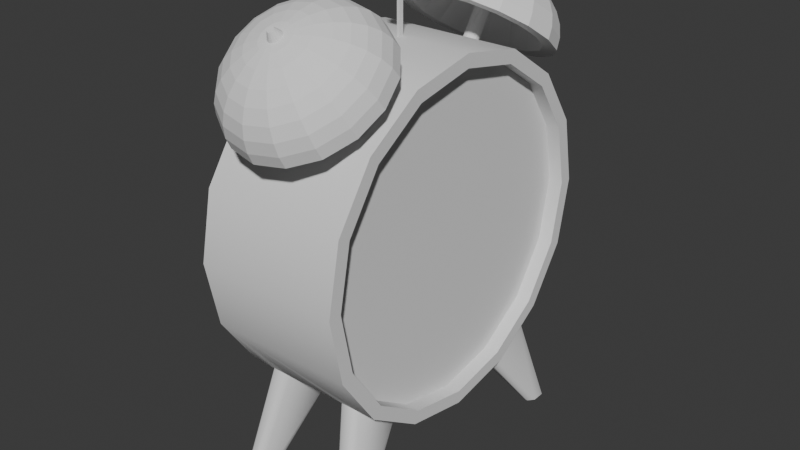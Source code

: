 # Source: alarmclock.blend  (saved by Blender 5.1.30; exported with 4.5.12 LTS)
import bpy
from mathutils import Matrix  # noqa: F401  (used for matrix-valued properties, if any)

bpy.ops.wm.read_factory_settings(use_empty=True)
scene = bpy.context.scene
scene.name = 'Scene'

# ---- collections
col_collection = bpy.data.collections.new('Collection'); scene.collection.children.link(col_collection)

# ---- world
world_world = bpy.data.worlds.new('World'); scene.world = world_world
world_world.use_nodes = True; world_world.node_tree.nodes.clear()
_N = world_world.node_tree.nodes; _L = world_world.node_tree.links
n0 = _N.new('ShaderNodeOutputWorld'); n0.name = 'World Output'; n0.location = (200, 100)
n1 = _N.new('ShaderNodeBackground'); n1.name = 'Background'; n1.location = (-200, 100)
n1.inputs[0].default_value = (0.05088, 0.05088, 0.05088, 1.0)
_L.new(n1.outputs[0], n0.inputs[0])
n0.is_active_output = True
world_world.color = (0.05088, 0.05088, 0.05088)
world_world.sun_shadow_jitter_overblur = 0.0

# ---- meshes
me_cylinder = bpy.data.meshes.new('Cylinder')
me_cylinder.from_pydata([(-0.04964, 0.1178, -3.748e-09), (0.04964, 0.1088, 3.748e-09), (-0.04964, 0.1089, -0.04509), (0.04964, 0.1005, -0.04164), (-0.04964, 0.08331, -0.08331), (0.04964, 0.07694, -0.07694), (-0.04964, 0.04509, -0.1089), (0.04964, 0.04164, -0.1005), (-0.04964, 0.0, -0.1178), (0.04964, 0.0, -0.1088), (-0.04964, -0.04509, -0.1089), (0.04964, -0.04164, -0.1005), (-0.04964, -0.08331, -0.08331), (0.04964, -0.07694, -0.07694), (-0.04964, -0.1089, -0.04509), (0.04964, -0.1005, -0.04164), (-0.04964, -0.1178, -3.748e-09), (0.04964, -0.1088, 3.748e-09), (-0.04964, -0.1089, 0.04509), (0.04964, -0.1005, 0.04164), (-0.04964, -0.08331, 0.08331), (0.04964, -0.07694, 0.07694), (-0.04964, -0.04509, 0.1089), (0.04964, -0.04164, 0.1005), (-0.04964, 0.0, 0.1178), (0.04964, 0.0, 0.1088), (-0.04964, 0.04509, 0.1089), (0.04964, 0.04164, 0.1005), (-0.04964, 0.08331, 0.08331), (0.04964, 0.07694, 0.07694), (-0.04964, 0.1089, 0.04509), (0.04964, 0.1005, 0.04164), (0.04964, 0.1089, -0.04509), (0.04964, 0.1178, 3.748e-09), (0.04964, 0.08331, -0.08331), (0.04964, 0.04509, -0.1089), (0.04964, 0.0, -0.1178), (0.04964, -0.04509, -0.1089), (0.04964, -0.08331, -0.08331), (0.04964, -0.1089, -0.04509), (0.04964, -0.1178, 3.748e-09), (0.04964, -0.1089, 0.04509), (0.04964, -0.08331, 0.08331), (0.04964, -0.04509, 0.1089), (0.04964, 0.0, 0.1178), (0.04964, 0.04509, 0.1089), (0.04964, 0.08331, 0.08331), (0.04964, 0.1089, 0.04509), (0.03983, 0.1005, -0.04164), (0.03983, 0.1088, 2.968e-09), (0.03983, 0.07694, -0.07694), (0.03983, 0.04164, -0.1005), (0.03983, -2.519e-10, -0.1088), (0.03983, -0.04164, -0.1005), (0.03983, -0.07694, -0.07694), (0.03983, -0.1005, -0.04164), (0.03983, -0.1088, 2.968e-09), (0.03983, -0.1005, 0.04164), (0.03983, -0.07694, 0.07694), (0.03983, -0.04164, 0.1005), (0.03983, -2.519e-10, 0.1088), (0.03983, 0.04164, 0.1005), (0.03983, 0.07694, 0.07694), (0.03983, 0.1005, 0.04164), (-0.03899, -0.09288, -0.1711), (-0.03542, -0.09726, -0.1711), (-0.04562, -0.09728, -0.1711), (-0.04208, -0.09288, -0.1711), (-0.04209, -0.1101, -0.1711), (-0.04562, -0.1065, -0.1711), (-0.03542, -0.1065, -0.1711), (-0.03897, -0.1101, -0.1711), (0.0405, -0.1101, -0.1711), (0.03694, -0.1065, -0.1711), (0.04713, -0.1065, -0.1711), (0.0436, -0.1101, -0.1711), (0.04359, -0.09288, -0.1711), (0.04713, -0.09728, -0.1711), (0.03694, -0.09725, -0.1711), (0.04051, -0.09288, -0.1711), (0.03584, 0.08027, -0.08535), (0.03231, 0.08331, -0.08331), (0.03935, 0.08331, -0.08331), (0.02472, 0.08331, -0.08331), (0.02116, 0.08027, -0.08535), (0.01765, 0.08331, -0.08331), (-0.02116, 0.08027, -0.08535), (-0.02471, 0.08331, -0.08331), (-0.01765, 0.08331, -0.08331), (-0.03231, 0.08331, -0.08331), (-0.03584, 0.08027, -0.08535), (-0.03935, 0.08331, -0.08331), (-0.03584, 0.04801, -0.1069), (-0.03231, 0.04509, -0.1089), (-0.03935, 0.04509, -0.1089), (-0.02473, 0.04509, -0.1089), (-0.02116, 0.04801, -0.1069), (-0.01765, 0.04509, -0.1089), (0.02116, 0.04801, -0.1069), (0.02474, 0.04509, -0.1089), (0.01765, 0.04509, -0.1089), (0.0323, 0.04509, -0.1089), (0.03584, 0.04801, -0.1069), (0.03935, 0.04509, -0.1089), (0.03584, -0.04801, -0.1069), (0.0323, -0.04509, -0.1089), (0.03935, -0.04509, -0.1089), (0.02474, -0.04509, -0.1089), (0.02116, -0.04801, -0.1069), (0.01765, -0.04509, -0.1089), (-0.02116, -0.04801, -0.1069), (-0.02473, -0.04509, -0.1089), (-0.01765, -0.04509, -0.1089), (-0.03231, -0.04509, -0.1089), (-0.03584, -0.04801, -0.1069), (-0.03935, -0.04509, -0.1089), (-0.03584, -0.08027, -0.08535), (-0.03231, -0.08331, -0.08331), (-0.03935, -0.08331, -0.08331), (-0.02471, -0.08331, -0.08331), (-0.02116, -0.08027, -0.08535), (-0.01765, -0.08331, -0.08331), (0.02116, -0.08027, -0.08535), (0.02472, -0.08331, -0.08331), (0.01765, -0.08331, -0.08331), (0.03231, -0.08331, -0.08331), (0.03584, -0.08027, -0.08535), (0.03935, -0.08331, -0.08331), (0.03694, 0.1065, -0.1711), (0.0405, 0.1101, -0.1711), (0.0436, 0.1101, -0.1711), (0.04713, 0.1065, -0.1711), (0.04713, 0.09728, -0.1711), (0.04359, 0.09288, -0.1711), (0.04051, 0.09288, -0.1711), (0.03694, 0.09725, -0.1711), (-0.03542, 0.09726, -0.1711), (-0.03899, 0.09288, -0.1711), (-0.04208, 0.09288, -0.1711), (-0.04562, 0.09728, -0.1711), (-0.04562, 0.1065, -0.1711), (-0.04209, 0.1101, -0.1711), (-0.03897, 0.1101, -0.1711), (-0.03542, 0.1065, -0.1711), (2.258e-08, 0.09905, 0.1415), (2.258e-08, 0.1071, 0.1349), (2.258e-08, 0.1139, 0.1272), (-0.003675, 0.06796, 0.09065), (2.258e-08, 0.1229, 0.11), (-0.002008, 0.1026, 0.145), (2.258e-08, 0.1247, 0.09238), (2.258e-08, 0.1227, 0.0843), (-0.004801, 0.06658, 0.09161), (-0.02091, -0.07794, 0.1478), (-0.002173, 0.1019, 0.1455), (-0.0144, -0.08545, 0.1471), (-0.005197, 0.06495, 0.09275), (-0.007341, -0.09258, 0.145), (-0.04075, -0.06154, 0.1173), (-0.04822, -0.06363, 0.1257), (-0.04542, -0.06902, 0.1314), (-0.002008, 0.1012, 0.146), (0.003973, 0.1065, 0.1353), (0.007794, 0.1127, 0.1281), (0.01131, 0.1174, 0.1201), (0.0144, 0.1206, 0.1116), (0.01693, 0.122, 0.103), (0.01882, 0.1216, 0.09453), (0.01997, 0.1195, 0.08658), (0.01688, 0.1087, 0.08426), (-0.04088, -0.07466, 0.1361), (-0.03477, -0.08032, 0.1398), (-0.02732, -0.08579, 0.1423), (-0.01882, -0.09087, 0.1434), (-0.009592, -0.09534, 0.1431), (-0.04411, -0.07537, 0.1076), (-0.0522, -0.07999, 0.1142), (-0.004801, 0.06332, 0.09389), (-0.001537, 0.1006, 0.1464), (0.007341, 0.1046, 0.1366), (0.0144, 0.109, 0.1306), (0.02091, 0.1122, 0.1238), (0.02661, 0.1139, 0.1163), (0.03129, 0.1142, 0.1085), (0.03477, 0.1129, 0.1006), (0.03691, 0.1102, 0.09307), (0.03119, 0.1009, 0.08975), (-0.04917, -0.08443, 0.1206), (-0.04425, -0.08853, 0.1264), (-0.03763, -0.09212, 0.1316), (-0.02957, -0.09506, 0.1358), (-0.02037, -0.09725, 0.1389), (-0.01038, -0.0986, 0.1408), (-0.04075, -0.08919, 0.09795), (-0.003675, 0.06194, 0.09486), (-0.0008316, 0.1002, 0.1466), (0.009592, 0.1019, 0.1385), (0.01882, 0.1036, 0.1344), (0.02732, 0.1043, 0.1293), (0.03477, 0.1039, 0.1233), (0.04088, 0.1024, 0.1167), (0.04542, 0.09984, 0.1098), (0.04822, 0.09635, 0.1028), (0.04075, 0.08919, 0.09795), (-0.04822, -0.09635, 0.1028), (-0.04542, -0.09984, 0.1098), (-0.04088, -0.1024, 0.1167), (-0.03477, -0.1039, 0.1233), (-0.02732, -0.1043, 0.1293), (-0.01882, -0.1036, 0.1344), (-0.009592, -0.1019, 0.1385), (-0.001989, 0.06101, 0.09551), (-1.316e-08, 0.1001, 0.1467), (0.01038, 0.0986, 0.1408), (0.02037, 0.09725, 0.1389), (0.02957, 0.09506, 0.1358), (0.03763, 0.09212, 0.1316), (0.04425, 0.08853, 0.1264), (0.04917, 0.08443, 0.1206), (0.0522, 0.07999, 0.1142), (0.04411, 0.07537, 0.1076), (-0.03119, -0.1009, 0.08975), (-0.03691, -0.1102, 0.09307), (-0.03477, -0.1129, 0.1006), (-0.03129, -0.1142, 0.1085), (-0.02661, -0.1139, 0.1163), (-0.02091, -0.1122, 0.1238), (-0.0144, -0.109, 0.1306), (-1.321e-08, 0.06069, 0.09573), (0.0008316, 0.1002, 0.1466), (0.009592, 0.09534, 0.1431), (0.01882, 0.09087, 0.1434), (0.02732, 0.08579, 0.1423), (0.03477, 0.08032, 0.1398), (0.04088, 0.07466, 0.1361), (0.04542, 0.06902, 0.1314), (0.04822, 0.06363, 0.1257), (0.04075, 0.06154, 0.1173), (-0.007341, -0.1046, 0.1366), (-0.01688, -0.1087, 0.08426), (-0.01997, -0.1195, 0.08658), (-0.01882, -0.1216, 0.09453), (-0.01693, -0.122, 0.103), (-0.0144, -0.1206, 0.1116), (-0.01131, -0.1174, 0.1201), (0.001989, 0.06101, 0.09551), (0.001537, 0.1006, 0.1464), (0.007341, 0.09258, 0.145), (0.0144, 0.08545, 0.1471), (0.02091, 0.07794, 0.1478), (0.02661, 0.07032, 0.1468), (0.03129, 0.0629, 0.1444), (0.03477, 0.05595, 0.1405), (0.03691, 0.04976, 0.1354), (0.03119, 0.04982, 0.1255), (-0.007794, -0.1127, 0.1281), (-0.003973, -0.1065, 0.1353), (3.62e-09, -0.1115, 0.08234), (8.309e-09, -0.1227, 0.0843), (9.895e-09, -0.1247, 0.09238), (1.307e-08, -0.1248, 0.101), (1.069e-08, -0.1229, 0.11), (0.003675, 0.06194, 0.09486), (0.002008, 0.1012, 0.146), (0.003973, 0.09074, 0.1463), (0.007794, 0.08184, 0.1497), (0.01131, 0.07269, 0.1514), (0.0144, 0.06364, 0.1515), (0.01693, 0.05504, 0.1499), (0.01882, 0.04722, 0.1466), (0.01997, 0.04049, 0.1419), (0.01688, 0.04199, 0.131), (1.465e-08, -0.1193, 0.1188), (1.624e-08, -0.1139, 0.1272), (1.901e-08, -0.1071, 0.1349), (0.01688, -0.1087, 0.08426), (0.01997, -0.1195, 0.08658), (0.01882, -0.1216, 0.09453), (0.01693, -0.122, 0.103), (0.004801, 0.06332, 0.09389), (0.002173, 0.1019, 0.1455), (1.901e-08, 0.09009, 0.1468), (1.624e-08, 0.08057, 0.1506), (1.465e-08, 0.07084, 0.1527), (1.069e-08, 0.06129, 0.1531), (1.307e-08, 0.05228, 0.1518), (9.895e-09, 0.04416, 0.1488), (8.309e-09, 0.03723, 0.1442), (3.689e-09, 0.03924, 0.1329), (0.0144, -0.1206, 0.1116), (0.01131, -0.1174, 0.1201), (0.007794, -0.1127, 0.1281), (0.003973, -0.1065, 0.1353), (0.03119, -0.1009, 0.08975), (0.03691, -0.1102, 0.09307), (0.03477, -0.1129, 0.1006), (0.005197, 0.06495, 0.09275), (0.002008, 0.1026, 0.145), (-0.003973, 0.09074, 0.1463), (-0.007794, 0.08184, 0.1497), (-0.01131, 0.07269, 0.1514), (-0.0144, 0.06364, 0.1515), (-0.01693, 0.05504, 0.1499), (-0.01882, 0.04722, 0.1466), (-0.01997, 0.04049, 0.1419), (-0.01688, 0.04199, 0.131), (0.03129, -0.1142, 0.1085), (0.02661, -0.1139, 0.1163), (0.02091, -0.1122, 0.1238), (0.0144, -0.109, 0.1306), (0.007341, -0.1046, 0.1366), (0.04075, -0.08919, 0.09795), (0.04822, -0.09635, 0.1028), (0.004801, 0.06658, 0.09161), (0.001537, 0.1031, 0.1446), (-0.007341, 0.09258, 0.145), (-0.0144, 0.08545, 0.1471), (-0.02091, 0.07794, 0.1478), (-0.02661, 0.07032, 0.1468), (-0.03129, 0.0629, 0.1444), (-0.03477, 0.05595, 0.1405), (-0.03691, 0.04976, 0.1354), (-0.03119, 0.04982, 0.1255), (0.04542, -0.09984, 0.1098), (0.04088, -0.1024, 0.1167), (0.03477, -0.1039, 0.1233), (0.02732, -0.1043, 0.1293), (0.01882, -0.1036, 0.1344), (0.009592, -0.1019, 0.1385), (0.04411, -0.07537, 0.1076), (0.003675, 0.06796, 0.09065), (0.0008316, 0.1035, 0.1443), (-0.009592, 0.09534, 0.1431), (-0.01882, 0.09087, 0.1434), (-0.02732, 0.08579, 0.1423), (-0.03477, 0.08032, 0.1398), (-0.04088, 0.07466, 0.1361), (-0.04542, 0.06902, 0.1314), (-0.04822, 0.06363, 0.1257), (-0.04075, 0.06154, 0.1173), (0.0522, -0.07999, 0.1142), (0.04917, -0.08443, 0.1206), (0.04425, -0.08853, 0.1264), (0.03763, -0.09212, 0.1316), (0.02957, -0.09506, 0.1358), (0.02037, -0.09725, 0.1389), (0.01038, -0.0986, 0.1408), (0.001989, 0.06888, 0.09), (-1.316e-08, 0.1037, 0.1442), (-0.01038, 0.0986, 0.1408), (-0.02037, 0.09725, 0.1389), (-0.02957, 0.09506, 0.1358), (-0.03763, 0.09212, 0.1316), (-0.04425, 0.08853, 0.1264), (-0.04917, 0.08443, 0.1206), (-0.0522, 0.07999, 0.1142), (-0.04411, 0.07537, 0.1076), (0.04075, -0.06154, 0.1173), (0.04822, -0.06363, 0.1257), (0.04542, -0.06902, 0.1314), (0.04088, -0.07466, 0.1361), (0.03477, -0.08032, 0.1398), (0.02732, -0.08579, 0.1423), (0.01882, -0.09087, 0.1434), (-1.321e-08, 0.0692, 0.08977), (-0.009592, 0.1019, 0.1385), (-0.01882, 0.1036, 0.1344), (-0.02732, 0.1043, 0.1293), (-0.03477, 0.1039, 0.1233), (-0.04088, 0.1024, 0.1167), (-0.04542, 0.09984, 0.1098), (-0.04822, 0.09635, 0.1028), (-0.04075, 0.08919, 0.09795), (0.009592, -0.09534, 0.1431), (0.03119, -0.04982, 0.1255), (0.03691, -0.04976, 0.1354), (0.03477, -0.05595, 0.1405), (0.03129, -0.0629, 0.1444), (0.02661, -0.07032, 0.1468), (0.02091, -0.07794, 0.1478), (5.451e-08, -0.03924, 0.1329), (-0.007341, 0.1046, 0.1366), (-0.0144, 0.109, 0.1306), (-0.02091, 0.1122, 0.1238), (-0.02661, 0.1139, 0.1163), (-0.03129, 0.1142, 0.1085), (-0.03477, 0.1129, 0.1006), (-0.03691, 0.1102, 0.09307), (-0.03119, 0.1009, 0.08975), (0.0144, -0.08545, 0.1471), (0.007341, -0.09258, 0.145), (0.01688, -0.04199, 0.131), (0.01997, -0.04049, 0.1419), (0.01882, -0.04722, 0.1466), (0.01693, -0.05504, 0.1499), (0.0144, -0.06364, 0.1515), (4.637e-08, -0.05228, 0.1518), (3.527e-08, -0.07084, 0.1527), (-0.003973, 0.1065, 0.1353), (-0.007794, 0.1127, 0.1281), (-0.01131, 0.1174, 0.1201), (-0.0144, 0.1206, 0.1116), (-0.01693, 0.122, 0.103), (-0.01882, 0.1216, 0.09453), (-0.01997, 0.1195, 0.08658), (-0.01688, 0.1087, 0.08426), (0.01131, -0.07269, 0.1514), (0.007794, -0.08184, 0.1497), (0.003973, -0.09074, 0.1463), (2.258e-08, -0.03723, 0.1442), (2.258e-08, -0.04416, 0.1488), (2.258e-08, -0.06129, 0.1531), (2.258e-08, -0.08057, 0.1506), (-0.01688, -0.04199, 0.131), (-0.01997, -0.04049, 0.1419), (-0.01882, -0.04722, 0.1466), (-0.01693, -0.05504, 0.1499), (3.527e-08, 0.1193, 0.1188), (-0.0144, -0.06364, 0.1515), (4.637e-08, 0.1248, 0.101), (-0.01131, -0.07269, 0.1514), (-0.007794, -0.08184, 0.1497), (5.451e-08, 0.1115, 0.08234), (-0.003973, -0.09074, 0.1463), (2.258e-08, -0.09009, 0.1468), (-0.03119, -0.04982, 0.1255), (2.258e-08, -0.09905, 0.1415), (-0.03691, -0.04976, 0.1354), (-0.03477, -0.05595, 0.1405), (-0.03129, -0.0629, 0.1444), (-0.02661, -0.07032, 0.1468), (-0.001537, 0.1031, 0.1446), (-0.001989, 0.06888, 0.09), (-0.0008316, 0.1035, 0.1443), (-0.001989, 0.1022, 0.1375), (-0.003675, 0.1012, 0.1382), (-0.004801, 0.09986, 0.1392), (-0.005197, 0.09823, 0.1403), (-0.004801, 0.09661, 0.1414), (-0.003675, 0.09522, 0.1424), (-0.001989, 0.0943, 0.143), (-1.321e-08, 0.09398, 0.1433), (0.001989, 0.0943, 0.143), (0.003675, 0.09522, 0.1424), (0.004801, 0.09661, 0.1414), (0.005197, 0.09823, 0.1403), (0.004801, 0.09986, 0.1392), (0.003675, 0.1012, 0.1382), (0.001989, 0.1022, 0.1375), (-1.321e-08, 0.1025, 0.1373), (-0.003675, -0.06194, 0.09486), (-0.002008, -0.1012, 0.146), (-0.004801, -0.06332, 0.09389), (-0.002173, -0.1019, 0.1455), (-0.005197, -0.06495, 0.09275), (-0.002008, -0.1026, 0.145), (-0.004801, -0.06658, 0.09161), (-0.001537, -0.1031, 0.1446), (-0.003675, -0.06796, 0.09065), (-0.0008316, -0.1035, 0.1443), (-0.001989, -0.06888, 0.09), (-1.316e-08, -0.1037, 0.1442), (-1.321e-08, -0.0692, 0.08977), (0.0008316, -0.1035, 0.1443), (0.001989, -0.06888, 0.09), (0.001537, -0.1031, 0.1446), (0.003675, -0.06796, 0.09065), (0.002008, -0.1026, 0.145), (0.004801, -0.06658, 0.09161), (0.002173, -0.1019, 0.1455), (0.005197, -0.06495, 0.09275), (0.002008, -0.1012, 0.146), (0.004801, -0.06332, 0.09389), (0.001537, -0.1006, 0.1464), (0.003675, -0.06194, 0.09486), (0.0008316, -0.1002, 0.1466), (0.001989, -0.06101, 0.09551), (-1.316e-08, -0.1001, 0.1467), (-1.321e-08, -0.06069, 0.09573), (-0.001537, -0.1006, 0.1464), (-0.001989, -0.06101, 0.09551), (-0.0008316, -0.1002, 0.1466), (-0.001989, -0.0943, 0.143), (-0.003675, -0.09522, 0.1424), (-0.004801, -0.09661, 0.1414), (-0.005197, -0.09823, 0.1403), (-0.004801, -0.09986, 0.1392), (-0.003675, -0.1012, 0.1382), (-0.001989, -0.1022, 0.1375), (-1.321e-08, -0.1025, 0.1373), (0.001989, -0.1022, 0.1375), (0.003675, -0.1012, 0.1382), (0.004801, -0.09986, 0.1392), (0.005197, -0.09823, 0.1403), (0.004801, -0.09661, 0.1414), (0.003675, -0.09522, 0.1424), (0.001989, -0.0943, 0.143), (-1.321e-08, -0.09398, 0.1433), (0.02037, -0.03509, 0.1358), (5.589e-08, -0.03177, 0.1382), (-0.02037, -0.03509, 0.1358), (-0.03763, -0.04454, 0.1292), (0.02037, 0.1156, 0.07944), (0.03763, 0.1062, 0.08605), (-0.04917, -0.05869, 0.1193), (0.04917, 0.09205, 0.09595), (-0.05322, -0.07537, 0.1076), (0.05322, 0.07537, 0.1076), (-0.04917, -0.09205, 0.09595), (0.04917, 0.05869, 0.1193), (-0.03763, -0.1062, 0.08605), (0.03763, 0.04454, 0.1292), (-0.02037, -0.1156, 0.07944), (0.02037, 0.03509, 0.1358), (3.551e-09, 0.03177, 0.1382), (3.551e-09, -0.119, 0.07711), (-0.02037, 0.03509, 0.1358), (0.02037, -0.1156, 0.07944), (-0.03763, 0.04454, 0.1292), (0.03763, -0.1062, 0.08605), (-0.04917, 0.05869, 0.1193), (0.04917, -0.09205, 0.09595), (-0.05322, 0.07537, 0.1076), (0.05322, -0.07537, 0.1076), (-0.04917, 0.09205, 0.09595), (0.04917, -0.05869, 0.1193), (-0.03763, 0.1062, 0.08605), (0.03763, -0.04454, 0.1292), (-0.02037, 0.1156, 0.07944), (5.589e-08, 0.119, 0.07711), (0.01048, -0.07423, 0.1501), (4.716e-08, -0.07252, 0.1513), (-0.01048, -0.07423, 0.1501), (-0.01937, -0.07909, 0.1467), (0.01048, 0.1157, 0.1211), (0.01937, 0.1108, 0.1245), (-0.02531, -0.08637, 0.1416), (0.02531, 0.1035, 0.1296), (-0.0274, -0.09496, 0.1356), (0.0274, 0.09496, 0.1356), (-0.02531, -0.1035, 0.1296), (0.02531, 0.08637, 0.1416), (-0.01937, -0.1108, 0.1245), (0.01937, 0.07909, 0.1467), (-0.01048, -0.1157, 0.1211), (0.01048, 0.07423, 0.1501), (1.459e-08, 0.07252, 0.1513), (1.555e-08, -0.1174, 0.1199), (-0.01048, 0.07423, 0.1501), (0.01048, -0.1157, 0.1211), (-0.01937, 0.07909, 0.1467), (0.01937, -0.1108, 0.1245), (-0.02531, 0.08637, 0.1416), (0.02531, -0.1035, 0.1296), (-0.0274, 0.09496, 0.1356), (0.0274, -0.09496, 0.1356), (-0.02531, 0.1035, 0.1296), (0.02531, -0.08637, 0.1416), (-0.01937, 0.1108, 0.1245), (0.01937, -0.07909, 0.1467), (-0.01048, 0.1157, 0.1211), (4.616e-08, 0.1174, 0.1199), (0.004205, -0.008113, 0.1511), (0.004205, 0.008113, 0.1511), (-0.004205, 0.008113, 0.1511), (-0.004205, -0.008113, 0.1511), (0.0008807, -0.001699, 0.1511), (0.0008807, 0.001699, 0.1511), (-0.0008807, 0.001699, 0.1511), (-0.0008807, -0.001699, 0.1511), (-0.0008807, -0.001699, 0.1106), (-0.0008807, 0.001699, 0.1106), (0.0008807, -0.001699, 0.1106), (0.0008807, 0.001699, 0.1106), (0.004205, -0.008113, 0.1611), (0.004205, 0.008113, 0.1611), (-0.004205, 0.008113, 0.1611), (-0.004205, -0.008113, 0.1611)], [], [(0, 33, 32, 2), (14, 39, 40, 16), (16, 40, 41, 18), (18, 41, 42, 20), (20, 42, 43, 22), (22, 43, 44, 24), (24, 44, 45, 26), (26, 45, 46, 28), (31, 29, 62, 63), (28, 46, 47, 30), (30, 47, 33, 0), (0, 2, 4, 6, 8, 10, 12, 14, 16, 18, 20, 22, 24, 26, 28, 30), (1, 3, 32, 33), (3, 5, 34, 32), (5, 7, 35, 34), (7, 9, 36, 35), (9, 11, 37, 36), (11, 13, 38, 37), (13, 15, 39, 38), (15, 17, 40, 39), (17, 19, 41, 40), (19, 21, 42, 41), (21, 23, 43, 42), (23, 25, 44, 43), (25, 27, 45, 44), (27, 29, 46, 45), (29, 31, 47, 46), (31, 1, 33, 47), (48, 49, 63, 62, 61, 60, 59, 58, 57, 56, 55, 54, 53, 52, 51, 50), (17, 15, 55, 56), (3, 1, 49, 48), (1, 31, 63, 49), (19, 17, 56, 57), (5, 3, 48, 50), (21, 19, 57, 58), (7, 5, 50, 51), (23, 21, 58, 59), (9, 7, 51, 52), (25, 23, 59, 60), (11, 9, 52, 53), (27, 25, 60, 61), (13, 11, 53, 54), (29, 27, 61, 62), (15, 13, 54, 55), (80, 81, 82), (83, 84, 85), (86, 87, 88), (89, 90, 91), (92, 93, 94), (95, 96, 97), (98, 99, 100), (101, 102, 103), (104, 105, 106), (107, 108, 109), (110, 111, 112), (113, 114, 115), (116, 117, 118), (119, 120, 121), (122, 123, 124), (125, 126, 127), (83, 129, 128, 84), (134, 99, 98, 135), (116, 69, 68, 117), (70, 120, 119, 71), (92, 139, 138, 93), (136, 96, 95, 137), (113, 67, 66, 114), (89, 141, 140, 90), (110, 65, 64, 111), (86, 143, 142, 87), (104, 77, 76, 105), (78, 108, 107, 79), (80, 131, 130, 81), (125, 75, 74, 126), (101, 133, 132, 102), (122, 73, 72, 123), (113, 111, 64, 67), (110, 120, 70, 65), (116, 114, 66, 69), (119, 117, 68, 71), (125, 123, 72, 75), (122, 108, 78, 73), (104, 126, 74, 77), (107, 105, 76, 79), (83, 81, 130, 129), (2, 32, 34, 82, 81, 83, 85, 88, 87, 89, 91, 4), (80, 102, 132, 131), (80, 82, 34, 35, 103, 102), (85, 84, 98, 100, 97, 96, 86, 88), (98, 84, 128, 135), (86, 96, 136, 143), (89, 87, 142, 141), (4, 91, 90, 92, 94, 6), (92, 90, 140, 139), (6, 94, 93, 95, 97, 100, 99, 101, 103, 35, 36, 8), (95, 93, 138, 137), (101, 99, 134, 133), (8, 36, 37, 106, 105, 107, 109, 112, 111, 113, 115, 10), (104, 106, 37, 38, 127, 126), (109, 108, 122, 124, 121, 120, 110, 112), (10, 115, 114, 116, 118, 12), (12, 118, 117, 119, 121, 124, 123, 125, 127, 38, 39, 14), (418, 420, 397, 411), (417, 146, 163, 164), (420, 421, 412, 397), (148, 417, 164, 165), (421, 423, 424, 412), (419, 148, 165, 166), (423, 426, 424), (150, 419, 166, 167), (500, 414, 409, 499), (151, 150, 167, 168), (414, 415, 410, 409), (529, 151, 168, 502), (145, 144, 162), (415, 416, 396, 410), (157, 426, 423), (146, 145, 162, 163), (501, 427, 414, 500), (163, 162, 179, 180), (427, 428, 415, 414), (164, 163, 180, 181), (428, 429, 416, 415), (165, 164, 181, 182), (429, 430, 418, 416), (166, 165, 182, 183), (430, 153, 420, 418), (167, 166, 183, 184), (153, 155, 421, 420), (168, 167, 184, 185), (155, 157, 423, 421), (502, 168, 185, 503), (162, 144, 179), (171, 172, 153, 430), (172, 173, 155, 153), (184, 183, 200, 201), (173, 174, 157, 155), (185, 184, 201, 202), (174, 426, 157), (503, 185, 202, 505), (179, 144, 196), (504, 159, 427, 501), (159, 160, 428, 427), (180, 179, 196, 197), (160, 170, 429, 428), (181, 180, 197, 198), (170, 171, 430, 429), (182, 181, 198, 199), (506, 176, 159, 504), (183, 182, 199, 200), (197, 196, 213, 214), (176, 187, 160, 159), (198, 197, 214, 215), (187, 188, 170, 160), (199, 198, 215, 216), (188, 189, 171, 170), (200, 199, 216, 217), (189, 190, 172, 171), (201, 200, 217, 218), (190, 191, 173, 172), (202, 201, 218, 219), (191, 192, 174, 173), (505, 202, 219, 507), (196, 144, 213), (192, 426, 174), (207, 208, 190, 189), (218, 217, 234, 235), (208, 209, 191, 190), (219, 218, 235, 236), (209, 210, 192, 191), (507, 219, 236, 509), (213, 144, 230), (210, 426, 192), (508, 204, 176, 506), (214, 213, 230, 231), (204, 205, 187, 176), (215, 214, 231, 232), (205, 206, 188, 187), (216, 215, 232, 233), (206, 207, 189, 188), (217, 216, 233, 234), (222, 223, 205, 204), (223, 224, 206, 205), (232, 231, 248, 249), (224, 225, 207, 206), (233, 232, 249, 250), (225, 226, 208, 207), (234, 233, 250, 251), (226, 227, 209, 208), (235, 234, 251, 252), (227, 238, 210, 209), (236, 235, 252, 253), (238, 426, 210), (509, 236, 253, 511), (230, 144, 247), (510, 222, 204, 508), (244, 255, 227, 226), (231, 230, 247, 248), (255, 256, 238, 227), (253, 252, 269, 270), (256, 426, 238), (511, 253, 270, 513), (247, 144, 264), (512, 240, 222, 510), (240, 241, 223, 222), (248, 247, 264, 265), (241, 242, 224, 223), (249, 248, 265, 266), (242, 243, 225, 224), (250, 249, 266, 267), (243, 244, 226, 225), (251, 250, 267, 268), (258, 259, 241, 240), (252, 251, 268, 269), (259, 260, 242, 241), (267, 266, 283, 284), (260, 261, 243, 242), (268, 267, 284, 285), (261, 272, 244, 243), (269, 268, 285, 286), (272, 273, 255, 244), (270, 269, 286, 287), (273, 274, 256, 255), (513, 270, 287, 514), (264, 144, 281), (274, 426, 256), (515, 258, 240, 512), (265, 264, 281, 282), (290, 291, 273, 272), (266, 265, 282, 283), (291, 292, 274, 273), (514, 287, 304, 516), (281, 144, 298), (292, 426, 274), (517, 276, 258, 515), (282, 281, 298, 299), (276, 277, 259, 258), (283, 282, 299, 300), (277, 278, 260, 259), (284, 283, 300, 301), (278, 289, 261, 260), (285, 284, 301, 302), (289, 290, 272, 261), (286, 285, 302, 303), (295, 306, 278, 277), (287, 286, 303, 304), (301, 300, 317, 318), (306, 307, 289, 278), (302, 301, 318, 319), (307, 308, 290, 289), (303, 302, 319, 320), (308, 309, 291, 290), (304, 303, 320, 321), (309, 310, 292, 291), (516, 304, 321, 518), (298, 144, 315), (310, 426, 292), (519, 294, 276, 517), (299, 298, 315, 316), (294, 295, 277, 276), (300, 299, 316, 317), (327, 328, 310, 309), (518, 321, 338, 520), (315, 144, 332), (328, 426, 310), (521, 312, 294, 519), (316, 315, 332, 333), (312, 323, 295, 294), (317, 316, 333, 334), (323, 324, 306, 295), (318, 317, 334, 335), (324, 325, 307, 306), (319, 318, 335, 336), (325, 326, 308, 307), (320, 319, 336, 337), (326, 327, 309, 308), (321, 320, 337, 338), (342, 343, 325, 324), (343, 344, 326, 325), (336, 335, 352, 353), (344, 345, 327, 326), (337, 336, 353, 354), (345, 346, 328, 327), (338, 337, 354, 355), (346, 426, 328), (520, 338, 355, 522), (332, 144, 349), (523, 340, 312, 521), (340, 341, 323, 312), (333, 332, 349, 350), (341, 342, 324, 323), (334, 333, 350, 351), (373, 426, 346), (335, 334, 351, 352), (349, 144, 365), (525, 358, 340, 523), (358, 359, 341, 340), (350, 349, 365, 366), (359, 360, 342, 341), (351, 350, 366, 367), (360, 361, 343, 342), (352, 351, 367, 368), (361, 362, 344, 343), (353, 352, 368, 369), (362, 363, 345, 344), (354, 353, 369, 370), (363, 373, 346, 345), (355, 354, 370, 371), (377, 378, 361, 360), (522, 355, 371, 524), (369, 368, 384, 385), (378, 379, 362, 361), (370, 369, 385, 386), (379, 389, 363, 362), (371, 370, 386, 387), (389, 390, 373, 363), (524, 371, 387, 526), (365, 144, 381), (390, 426, 373), (527, 375, 358, 525), (366, 365, 381, 382), (375, 376, 359, 358), (367, 366, 382, 383), (376, 377, 360, 359), (368, 367, 383, 384), (408, 426, 390), (498, 392, 375, 527), (382, 381, 398, 399), (392, 393, 376, 375), (383, 382, 399, 400), (393, 394, 377, 376), (384, 383, 400, 401), (394, 395, 378, 377), (385, 384, 401, 402), (395, 406, 379, 378), (386, 385, 402, 403), (406, 407, 389, 379), (387, 386, 403, 404), (407, 408, 390, 389), (526, 387, 404, 528), (381, 144, 398), (412, 424, 408, 407), (424, 426, 408), (403, 402, 419, 150), (499, 409, 392, 498), (404, 403, 150, 151), (409, 410, 393, 392), (528, 404, 151, 529), (398, 144, 145), (410, 396, 394, 393), (396, 411, 395, 394), (399, 398, 145, 146), (411, 397, 406, 395), (400, 399, 146, 417), (397, 412, 407, 406), (401, 400, 417, 148), (158, 425, 533, 536), (402, 401, 148, 419), (275, 257, 547, 549), (416, 418, 411, 396), (449, 348, 331, 448), (448, 331, 314, 447), (447, 314, 297, 446), (446, 297, 280, 445), (445, 280, 263, 444), (444, 263, 246, 443), (443, 246, 229, 442), (442, 229, 212, 441), (441, 212, 195, 440), (440, 195, 178, 439), (439, 178, 161, 438), (438, 161, 154, 437), (437, 154, 149, 436), (436, 149, 431, 435), (331, 348, 433, 431, 149, 154, 161, 178, 195, 212, 229, 246, 263, 280, 297, 314), (435, 431, 433, 434), (434, 433, 348, 449), (497, 477, 475, 496), (432, 434, 449, 364), (147, 435, 434, 432), (152, 436, 435, 147), (156, 437, 436, 152), (177, 438, 437, 156), (194, 439, 438, 177), (211, 440, 439, 194), (228, 441, 440, 211), (245, 442, 441, 228), (262, 443, 442, 245), (279, 444, 443, 262), (296, 445, 444, 279), (313, 446, 445, 296), (330, 447, 446, 313), (347, 448, 447, 330), (364, 449, 448, 347), (496, 475, 473, 495), (495, 473, 471, 494), (494, 471, 469, 493), (493, 469, 467, 492), (492, 467, 465, 491), (491, 465, 463, 490), (490, 463, 461, 489), (489, 461, 459, 488), (488, 459, 457, 487), (487, 457, 455, 486), (486, 455, 453, 485), (485, 453, 451, 484), (484, 451, 479, 483), (475, 477, 481, 479, 451, 453, 455, 457, 459, 461, 463, 465, 467, 469, 471, 473), (483, 479, 481, 482), (482, 481, 477, 497), (480, 482, 497, 478), (450, 483, 482, 480), (452, 484, 483, 450), (454, 485, 484, 452), (456, 486, 485, 454), (458, 487, 486, 456), (460, 488, 487, 458), (462, 489, 488, 460), (464, 490, 489, 462), (466, 491, 490, 464), (468, 492, 491, 466), (470, 493, 492, 468), (472, 494, 493, 470), (474, 495, 494, 472), (476, 496, 495, 474), (478, 497, 496, 476), (391, 380, 499, 498), (380, 413, 500, 499), (413, 425, 501, 500), (186, 169, 502, 503), (425, 158, 504, 501), (203, 186, 503, 505), (158, 175, 506, 504), (220, 203, 505, 507), (175, 193, 508, 506), (237, 220, 507, 509), (193, 221, 510, 508), (254, 237, 509, 511), (221, 239, 512, 510), (271, 254, 511, 513), (288, 271, 513, 514), (239, 257, 515, 512), (305, 288, 514, 516), (257, 275, 517, 515), (322, 305, 516, 518), (275, 293, 519, 517), (339, 322, 518, 520), (293, 311, 521, 519), (356, 339, 520, 522), (311, 329, 523, 521), (372, 356, 522, 524), (329, 357, 525, 523), (388, 372, 524, 526), (357, 374, 527, 525), (405, 388, 526, 528), (422, 405, 528, 529), (374, 391, 498, 527), (169, 422, 529, 502), (530, 559, 557, 555, 553, 551, 549, 547, 544, 542, 540, 538, 536, 533, 532, 531), (535, 537, 539, 541, 543, 545, 546, 548, 550, 552, 554, 556, 558, 560, 561, 534), (422, 169, 534, 561), (305, 322, 550, 548), (186, 203, 537, 535), (293, 275, 549, 551), (175, 158, 536, 538), (322, 339, 552, 550), (203, 220, 539, 537), (311, 293, 551, 553), (193, 175, 538, 540), (339, 356, 554, 552), (220, 237, 541, 539), (329, 311, 553, 555), (221, 193, 540, 542), (356, 372, 556, 554), (237, 254, 543, 541), (357, 329, 555, 557), (239, 221, 542, 544), (372, 388, 558, 556), (254, 271, 545, 543), (380, 391, 530, 531), (374, 357, 557, 559), (271, 288, 546, 545), (413, 380, 531, 532), (388, 405, 560, 558), (257, 239, 544, 547), (425, 413, 532, 533), (405, 422, 561, 560), (288, 305, 548, 546), (169, 186, 535, 534), (391, 374, 559, 530), (565, 577, 576, 564), (570, 569, 568, 571), (571, 568, 567, 573), (573, 567, 566, 572), (572, 566, 569, 570), (567, 568, 564, 563), (569, 566, 562, 565), (564, 576, 575, 563), (563, 575, 574, 562), (562, 574, 577, 565), (566, 567, 563, 562), (568, 569, 565, 564), (576, 577, 574, 575)])
me_cylinder.polygons.foreach_set('use_smooth', [1, 1, 1, 1, 1, 1, 1, 1, 1, 1, 1, 1, 1, 1, 1, 1, 1, 1, 1, 1, 1, 1, 1, 1, 1, 1, 1, 1, 1, 1, 1, 1, 1, 1, 1, 1, 1, 1, 1, 1, 1, 1, 1, 1, 1, 1, 1, 1, 1, 1, 1, 1, 1, 1, 1, 1, 1, 1, 1, 1, 1, 1, 1, 1, 1, 1, 1, 1, 1, 1, 1, 1, 1, 1, 1, 1, 1, 1, 1, 1, 1, 1, 1, 1, 1, 1, 1, 1, 1, 1, 1, 1, 1, 1, 1, 1, 1, 1, 1, 1, 1, 1, 0, 0, 0, 0, 0, 0, 0, 0, 0, 0, 0, 0, 0, 0, 0, 0, 0, 0, 0, 0, 0, 0, 0, 0, 0, 0, 0, 0, 0, 0, 0, 0, 0, 0, 0, 0, 0, 0, 0, 0, 0, 0, 0, 0, 0, 0, 0, 0, 0, 0, 0, 0, 0, 0, 0, 0, 0, 0, 0, 0, 0, 0, 0, 0, 0, 0, 0, 0, 0, 0, 0, 0, 0, 0, 0, 0, 0, 0, 0, 0, 0, 0, 0, 0, 0, 0, 0, 0, 0, 0, 0, 0, 0, 0, 0, 0, 0, 0, 0, 0, 0, 0, 0, 0, 0, 0, 0, 0, 0, 0, 0, 0, 0, 0, 0, 0, 0, 0, 0, 0, 0, 0, 0, 0, 0, 0, 0, 0, 0, 0, 0, 0, 0, 0, 0, 0, 0, 0, 0, 0, 0, 0, 0, 0, 0, 0, 0, 0, 0, 0, 0, 0, 0, 0, 0, 0, 0, 0, 0, 0, 0, 0, 0, 0, 0, 0, 0, 0, 0, 0, 0, 0, 0, 0, 0, 0, 0, 0, 0, 0, 0, 0, 0, 0, 0, 0, 0, 0, 0, 0, 0, 0, 0, 0, 0, 0, 0, 0, 0, 0, 0, 0, 0, 0, 0, 0, 0, 0, 0, 0, 0, 0, 0, 0, 0, 0, 0, 0, 0, 0, 0, 0, 0, 0, 0, 0, 0, 0, 0, 0, 0, 0, 0, 0, 0, 0, 0, 0, 0, 0, 0, 0, 0, 0, 0, 0, 0, 0, 0, 0, 0, 0, 0, 0, 0, 0, 0, 0, 0, 0, 0, 0, 0, 0, 0, 0, 0, 0, 0, 0, 0, 0, 0, 0, 0, 0, 0, 0, 0, 0, 0, 0, 0, 0, 0, 0, 0, 0, 0, 0, 0, 0, 0, 0, 0, 0, 0, 0, 0, 0, 0, 0, 0, 0, 0, 0, 0, 0, 0, 0, 0, 0, 0, 0, 0, 0, 0, 0, 0, 0, 0, 0, 0, 0, 0, 0, 0, 0, 0, 0, 0, 0, 0, 0, 0, 0, 0, 0, 0, 0, 0, 0, 0, 0, 0, 0, 0, 0, 0, 0, 0, 0, 0, 0, 0, 0, 0, 0, 0, 0, 0, 0, 0, 0, 0, 0, 0, 0, 0, 0, 0, 0, 0, 0, 0, 0, 0, 0, 0, 0, 0, 0, 0, 0, 0, 0, 0, 0, 0, 0, 0, 0, 0, 0, 0, 0, 0, 0, 0, 0, 0])
_k = set([(0, 2), (0, 30), (1, 3), (1, 31), (2, 4), (3, 5), (4, 6), (5, 7), (6, 8), (7, 9), (8, 10), (9, 11), (10, 12), (11, 13), (12, 14), (13, 15), (14, 16), (15, 17), (16, 18), (17, 19), (18, 20), (19, 21), (20, 22), (21, 23), (22, 24), (23, 25), (24, 26), (25, 27), (26, 28), (27, 29), (28, 30), (29, 31), (32, 33), (32, 34), (33, 47), (34, 35), (35, 36), (36, 37), (37, 38), (38, 39), (39, 40), (40, 41), (41, 42), (42, 43), (43, 44), (44, 45), (45, 46), (46, 47), (48, 49), (48, 50), (49, 63), (50, 51), (51, 52), (52, 53), (53, 54), (54, 55), (55, 56), (56, 57), (57, 58), (58, 59), (59, 60), (60, 61), (61, 62), (62, 63), (80, 81), (80, 102), (81, 83), (83, 84), (84, 98), (86, 87), (86, 96), (87, 89), (89, 90), (90, 92), (92, 93), (93, 95), (95, 96), (98, 99), (99, 101), (101, 102), (104, 105), (104, 126), (105, 107), (107, 108), (108, 122), (110, 111), (110, 120), (111, 113), (113, 114), (114, 116), (116, 117), (117, 119), (119, 120), (122, 123), (123, 125), (125, 126), (562, 563), (562, 565), (562, 574), (563, 564), (563, 575), (564, 565), (564, 576), (565, 577), (566, 567), (566, 569), (566, 572), (567, 568), (567, 573), (568, 569), (568, 571), (569, 570), (570, 571), (570, 572), (571, 573), (572, 573), (574, 575), (574, 577), (575, 576), (576, 577)])
me_cylinder.attributes.new('sharp_edge', 'BOOLEAN', 'EDGE').data.foreach_set('value', [ (min(e.vertices), max(e.vertices)) in _k for e in me_cylinder.edges])
_uv = me_cylinder.uv_layers.new(name='UVMap')
_uv.uv.foreach_set('vector', [0.5727, 0.4692, 0.4202, 0.4314, 0.4178, 0.368, 0.5911, 0.3659, 0.0002983, 0.3539, 0.1712, 0.3631, 0.1663, 0.4259, 0.01361, 0.4568, 0.01361, 0.4568, 0.1663, 0.4259, 0.1788, 0.4804, 0.05184, 0.5491, 0.05184, 0.5491, 0.1788, 0.4804, 0.2062, 0.5254, 0.1133, 0.6247, 0.1133, 0.6247, 0.2062, 0.5254, 0.2464, 0.5608, 0.1942, 0.6769, 0.1942, 0.6769, 0.2464, 0.5608, 0.2893, 0.5876, 0.2869, 0.6985, 0.2869, 0.6985, 0.2893, 0.5876, 0.3336, 0.5628, 0.3806, 0.6815, 0.3806, 0.6815, 0.3336, 0.5628, 0.3756, 0.5294, 0.4643, 0.6331, 0.3983, 0.4805, 0.3724, 0.5218, 0.3689, 0.5139, 0.3908, 0.4756, 0.4643, 0.6331, 0.3756, 0.5294, 0.4052, 0.4855, 0.5297, 0.5602, 0.5297, 0.5602, 0.4052, 0.4855, 0.4202, 0.4314, 0.5727, 0.4692, 0.8972, 0.02914, 0.9504, 0.08242, 0.9793, 0.152, 0.9793, 0.2274, 0.9504, 0.297, 0.8972, 0.3503, 0.8275, 0.3792, 0.7522, 0.3792, 0.6826, 0.3503, 0.6293, 0.297, 0.6004, 0.2274, 0.6004, 0.152, 0.6293, 0.08242, 0.6826, 0.02914, 0.7522, 0.0002983, 0.8275, 0.0002983, 0.4113, 0.4297, 0.4086, 0.3728, 0.4178, 0.368, 0.4202, 0.4314, 0.4086, 0.3728, 0.3929, 0.328, 0.4046, 0.32, 0.4178, 0.368, 0.3929, 0.328, 0.3519, 0.29, 0.3585, 0.2761, 0.4046, 0.32, 0.3519, 0.29, 0.2972, 0.2861, 0.2975, 0.2775, 0.3585, 0.2761, 0.2972, 0.2861, 0.2423, 0.2867, 0.2367, 0.2722, 0.2975, 0.2775, 0.2423, 0.2867, 0.1985, 0.3226, 0.1869, 0.3135, 0.2367, 0.2722, 0.1985, 0.3226, 0.1804, 0.368, 0.1712, 0.3631, 0.1869, 0.3135, 0.1804, 0.368, 0.1753, 0.4245, 0.1663, 0.4259, 0.1712, 0.3631, 0.1753, 0.4245, 0.1859, 0.4757, 0.1788, 0.4804, 0.1663, 0.4259, 0.1859, 0.4757, 0.2098, 0.518, 0.2062, 0.5254, 0.1788, 0.4804, 0.2098, 0.518, 0.2487, 0.5512, 0.2464, 0.5608, 0.2062, 0.5254, 0.2487, 0.5512, 0.2898, 0.5708, 0.2893, 0.5876, 0.2464, 0.5608, 0.2898, 0.5708, 0.3318, 0.5532, 0.3336, 0.5628, 0.2893, 0.5876, 0.3318, 0.5532, 0.3724, 0.5218, 0.3756, 0.5294, 0.3336, 0.5628, 0.3724, 0.5218, 0.3983, 0.4805, 0.4052, 0.4855, 0.3756, 0.5294, 0.3983, 0.4805, 0.4113, 0.4297, 0.4202, 0.4314, 0.4052, 0.4855, 0.3987, 0.3771, 0.4017, 0.4282, 0.3908, 0.4756, 0.3689, 0.5139, 0.3293, 0.5432, 0.2902, 0.5553, 0.2516, 0.5414, 0.2136, 0.5102, 0.1936, 0.4711, 0.1849, 0.4234, 0.1902, 0.3725, 0.2095, 0.3319, 0.2477, 0.3002, 0.2968, 0.2961, 0.3457, 0.303, 0.3817, 0.3363, 0.1753, 0.4245, 0.1804, 0.368, 0.1902, 0.3725, 0.1849, 0.4234, 0.4086, 0.3728, 0.4113, 0.4297, 0.4017, 0.4282, 0.3987, 0.3771, 0.4113, 0.4297, 0.3983, 0.4805, 0.3908, 0.4756, 0.4017, 0.4282, 0.1859, 0.4757, 0.1753, 0.4245, 0.1849, 0.4234, 0.1936, 0.4711, 0.3929, 0.328, 0.4086, 0.3728, 0.3987, 0.3771, 0.3817, 0.3363, 0.2098, 0.518, 0.1859, 0.4757, 0.1936, 0.4711, 0.2136, 0.5102, 0.3519, 0.29, 0.3929, 0.328, 0.3817, 0.3363, 0.3457, 0.303, 0.2487, 0.5512, 0.2098, 0.518, 0.2136, 0.5102, 0.2516, 0.5414, 0.2972, 0.2861, 0.3519, 0.29, 0.3457, 0.303, 0.2968, 0.2961, 0.2898, 0.5708, 0.2487, 0.5512, 0.2516, 0.5414, 0.2902, 0.5553, 0.2423, 0.2867, 0.2972, 0.2861, 0.2968, 0.2961, 0.2477, 0.3002, 0.3318, 0.5532, 0.2898, 0.5708, 0.2902, 0.5553, 0.3293, 0.5432, 0.1985, 0.3226, 0.2423, 0.2867, 0.2477, 0.3002, 0.2095, 0.3319, 0.3724, 0.5218, 0.3318, 0.5532, 0.3293, 0.5432, 0.3689, 0.5139, 0.1804, 0.368, 0.1985, 0.3226, 0.2095, 0.3319, 0.1902, 0.3725, 0.4188, 0.303, 0.4279, 0.3043, 0.4174, 0.3114, 0.4404, 0.2966, 0.4431, 0.2892, 0.453, 0.2882, 0.5186, 0.2392, 0.5331, 0.2487, 0.5187, 0.2627, 0.5497, 0.2388, 0.5527, 0.2245, 0.5677, 0.2288, 0.4746, 0.1139, 0.4592, 0.1136, 0.4743, 0.09731, 0.4457, 0.129, 0.4468, 0.147, 0.4305, 0.1361, 0.39, 0.2316, 0.3819, 0.2339, 0.3947, 0.2202, 0.3731, 0.2485, 0.374, 0.258, 0.3657, 0.2607, 0.2224, 0.2529, 0.2241, 0.2435, 0.2305, 0.2563, 0.2164, 0.2281, 0.2084, 0.2252, 0.2048, 0.2133, 0.1592, 0.1356, 0.1615, 0.1178, 0.1759, 0.1262, 0.1492, 0.1014, 0.1339, 0.1005, 0.1354, 0.08398, 0.04791, 0.205, 0.05022, 0.2193, 0.03254, 0.2085, 0.06639, 0.2296, 0.08117, 0.2205, 0.08061, 0.243, 0.1494, 0.2784, 0.1516, 0.2867, 0.1386, 0.2772, 0.164, 0.2957, 0.1735, 0.2952, 0.1743, 0.3038, 0.4158, 0.7068, 0.2708, 0.7548, 0.2709, 0.7464, 0.4125, 0.6991, 0.2877, 0.7933, 0.4177, 0.8116, 0.4173, 0.8198, 0.2834, 0.8015, 0.8834, 0.8381, 0.7507, 0.773, 0.7533, 0.7651, 0.8891, 0.832, 0.7616, 0.7545, 0.8983, 0.8135, 0.8957, 0.8214, 0.756, 0.7607, 0.4244, 0.7617, 0.5571, 0.7775, 0.5512, 0.7846, 0.4224, 0.7696, 0.5527, 0.7984, 0.4183, 0.7898, 0.4194, 0.7816, 0.55, 0.7896, 0.9042, 0.7298, 0.7745, 0.7295, 0.7694, 0.7217, 0.9031, 0.7217, 0.4252, 0.8728, 0.568, 0.8225, 0.5697, 0.8307, 0.4301, 0.8796, 0.9058, 0.7503, 0.7713, 0.743, 0.7751, 0.7345, 0.9057, 0.7421, 0.4183, 0.8534, 0.561, 0.811, 0.5658, 0.8179, 0.4199, 0.8616, 0.7464, 0.7505, 0.6129, 0.7613, 0.6174, 0.7532, 0.7469, 0.7423, 0.6134, 0.74, 0.7473, 0.7217, 0.7476, 0.7299, 0.6177, 0.7482, 0.4175, 0.7275, 0.2748, 0.7675, 0.2716, 0.7598, 0.4177, 0.7191, 0.7476, 0.8224, 0.6015, 0.7817, 0.6048, 0.774, 0.7474, 0.814, 0.4169, 0.7992, 0.2874, 0.7883, 0.2829, 0.7802, 0.4164, 0.7911, 0.7425, 0.8424, 0.6009, 0.7951, 0.6008, 0.7867, 0.7458, 0.8347, 0.9042, 0.7298, 0.9057, 0.7421, 0.7751, 0.7345, 0.7745, 0.7295, 0.9058, 0.7503, 0.8983, 0.8135, 0.7616, 0.7545, 0.7713, 0.743, 0.8834, 0.8381, 0.8402, 0.8848, 0.7482, 0.7878, 0.7507, 0.773, 0.8957, 0.8214, 0.8891, 0.832, 0.7533, 0.7651, 0.756, 0.7607, 0.7476, 0.8224, 0.7458, 0.8347, 0.6008, 0.7867, 0.6015, 0.7817, 0.7425, 0.8424, 0.7061, 0.8945, 0.6004, 0.8102, 0.6009, 0.7951, 0.7464, 0.7505, 0.7474, 0.814, 0.6048, 0.774, 0.6129, 0.7613, 0.7476, 0.7299, 0.7469, 0.7423, 0.6174, 0.7532, 0.6177, 0.7482, 0.4158, 0.7068, 0.4177, 0.7191, 0.2716, 0.7598, 0.2708, 0.7548, 0.5911, 0.3659, 0.4178, 0.368, 0.4046, 0.32, 0.4174, 0.3114, 0.4279, 0.3043, 0.4404, 0.2966, 0.453, 0.2882, 0.5187, 0.2627, 0.5331, 0.2487, 0.5497, 0.2388, 0.5677, 0.2288, 0.5998, 0.2174, 0.4175, 0.7275, 0.4164, 0.7911, 0.2829, 0.7802, 0.2748, 0.7675, 0.4188, 0.303, 0.4174, 0.3114, 0.4046, 0.32, 0.3585, 0.2761, 0.3657, 0.2607, 0.374, 0.258, 0.453, 0.2882, 0.4431, 0.2892, 0.39, 0.2316, 0.3947, 0.2202, 0.4305, 0.1361, 0.4468, 0.147, 0.5186, 0.2392, 0.5187, 0.2627, 0.4173, 0.8198, 0.4047, 0.8821, 0.2728, 0.8123, 0.2834, 0.8015, 0.4183, 0.8534, 0.4183, 0.7898, 0.5527, 0.7984, 0.561, 0.811, 0.4252, 0.8728, 0.4199, 0.8616, 0.5658, 0.8179, 0.568, 0.8225, 0.5998, 0.2174, 0.5677, 0.2288, 0.5527, 0.2245, 0.4746, 0.1139, 0.4743, 0.09731, 0.4979, 0.06637, 0.4244, 0.7617, 0.436, 0.6991, 0.5676, 0.7667, 0.5571, 0.7775, 0.4979, 0.06637, 0.4743, 0.09731, 0.4592, 0.1136, 0.4457, 0.129, 0.4305, 0.1361, 0.3947, 0.2202, 0.3819, 0.2339, 0.3731, 0.2485, 0.3657, 0.2607, 0.3585, 0.2761, 0.2975, 0.2775, 0.3081, 0.0002983, 0.4194, 0.7816, 0.4224, 0.7696, 0.5512, 0.7846, 0.55, 0.7896, 0.4169, 0.7992, 0.4177, 0.8116, 0.2877, 0.7933, 0.2874, 0.7883, 0.3081, 0.0002983, 0.2975, 0.2775, 0.2367, 0.2722, 0.2305, 0.2563, 0.2241, 0.2435, 0.2164, 0.2281, 0.2048, 0.2133, 0.1759, 0.1262, 0.1615, 0.1178, 0.1492, 0.1014, 0.1354, 0.08398, 0.1142, 0.05127, 0.2224, 0.2529, 0.2305, 0.2563, 0.2367, 0.2722, 0.1869, 0.3135, 0.1743, 0.3038, 0.1735, 0.2952, 0.2048, 0.2133, 0.2084, 0.2252, 0.1494, 0.2784, 0.1386, 0.2772, 0.08061, 0.243, 0.08117, 0.2205, 0.1592, 0.1356, 0.1759, 0.1262, 0.1142, 0.05127, 0.1354, 0.08398, 0.1339, 0.1005, 0.04791, 0.205, 0.03254, 0.2085, 0.0002983, 0.195, 0.0002983, 0.195, 0.03254, 0.2085, 0.05022, 0.2193, 0.06639, 0.2296, 0.08061, 0.243, 0.1386, 0.2772, 0.1516, 0.2867, 0.164, 0.2957, 0.1743, 0.3038, 0.1869, 0.3135, 0.1712, 0.3631, 0.0002983, 0.3539, 0.9228, 0.5597, 0.9106, 0.5515, 0.9189, 0.5355, 0.9321, 0.5401, 0.6758, 0.6648, 0.6728, 0.6531, 0.6825, 0.6495, 0.6882, 0.6603, 0.9106, 0.5515, 0.8973, 0.5417, 0.9041, 0.53, 0.9189, 0.5355, 0.6784, 0.675, 0.6758, 0.6648, 0.6882, 0.6603, 0.693, 0.6698, 0.8973, 0.5417, 0.8824, 0.5295, 0.8873, 0.5226, 0.9041, 0.53, 0.6808, 0.684, 0.6784, 0.675, 0.693, 0.6698, 0.6971, 0.6784, 0.8824, 0.5295, 0.8648, 0.5089, 0.8873, 0.5226, 0.6828, 0.6923, 0.6808, 0.684, 0.6971, 0.6784, 0.7008, 0.6864, 0.9674, 0.5857, 0.9562, 0.5795, 0.968, 0.5508, 0.9801, 0.5541, 0.6848, 0.7002, 0.6828, 0.6923, 0.7008, 0.6864, 0.7043, 0.6942, 0.9562, 0.5795, 0.9453, 0.5734, 0.9563, 0.5475, 0.968, 0.5508, 0.6866, 0.7082, 0.6848, 0.7002, 0.7043, 0.6942, 0.7075, 0.7021, 0.6692, 0.6388, 0.6644, 0.6171, 0.6755, 0.6365, 0.9453, 0.5734, 0.9343, 0.5669, 0.9445, 0.544, 0.9563, 0.5475, 0.8754, 0.5349, 0.8648, 0.5089, 0.8824, 0.5295, 0.6728, 0.6531, 0.6692, 0.6388, 0.6755, 0.6365, 0.6825, 0.6495, 0.948, 0.6153, 0.9377, 0.6062, 0.9562, 0.5795, 0.9674, 0.5857, 0.6825, 0.6495, 0.6755, 0.6365, 0.6809, 0.6325, 0.6911, 0.6435, 0.9377, 0.6062, 0.9279, 0.5971, 0.9453, 0.5734, 0.9562, 0.5795, 0.6882, 0.6603, 0.6825, 0.6495, 0.6911, 0.6435, 0.6994, 0.653, 0.9279, 0.5971, 0.9182, 0.5877, 0.9343, 0.5669, 0.9453, 0.5734, 0.693, 0.6698, 0.6882, 0.6603, 0.6994, 0.653, 0.7064, 0.6614, 0.9182, 0.5877, 0.9083, 0.5773, 0.9228, 0.5597, 0.9343, 0.5669, 0.6971, 0.6784, 0.693, 0.6698, 0.7064, 0.6614, 0.7126, 0.6693, 0.9083, 0.5773, 0.8978, 0.5656, 0.9106, 0.5515, 0.9228, 0.5597, 0.7008, 0.6864, 0.6971, 0.6784, 0.7126, 0.6693, 0.7182, 0.6768, 0.8978, 0.5656, 0.887, 0.5518, 0.8973, 0.5417, 0.9106, 0.5515, 0.7043, 0.6942, 0.7008, 0.6864, 0.7182, 0.6768, 0.7234, 0.6842, 0.887, 0.5518, 0.8754, 0.5349, 0.8824, 0.5295, 0.8973, 0.5417, 0.7075, 0.7021, 0.7043, 0.6942, 0.7234, 0.6842, 0.7284, 0.6919, 0.6755, 0.6365, 0.6644, 0.6171, 0.6809, 0.6325, 0.8886, 0.5916, 0.8809, 0.5766, 0.8978, 0.5656, 0.9083, 0.5773, 0.8809, 0.5766, 0.8736, 0.5592, 0.887, 0.5518, 0.8978, 0.5656, 0.7182, 0.6768, 0.7126, 0.6693, 0.7264, 0.6565, 0.7341, 0.663, 0.8736, 0.5592, 0.8666, 0.5382, 0.8754, 0.5349, 0.887, 0.5518, 0.7234, 0.6842, 0.7182, 0.6768, 0.7341, 0.663, 0.7413, 0.6697, 0.8666, 0.5382, 0.8648, 0.5089, 0.8754, 0.5349, 0.7284, 0.6919, 0.7234, 0.6842, 0.7413, 0.6697, 0.7486, 0.6766, 0.6809, 0.6325, 0.6644, 0.6171, 0.685, 0.6272, 0.9202, 0.6407, 0.9119, 0.6291, 0.9377, 0.6062, 0.948, 0.6153, 0.9119, 0.6291, 0.9041, 0.6173, 0.9279, 0.5971, 0.9377, 0.6062, 0.6911, 0.6435, 0.6809, 0.6325, 0.685, 0.6272, 0.6981, 0.6354, 0.9041, 0.6173, 0.8964, 0.6051, 0.9182, 0.5877, 0.9279, 0.5971, 0.6994, 0.653, 0.6911, 0.6435, 0.6981, 0.6354, 0.7089, 0.6428, 0.8964, 0.6051, 0.8886, 0.5916, 0.9083, 0.5773, 0.9182, 0.5877, 0.7064, 0.6614, 0.6994, 0.653, 0.7089, 0.6428, 0.7182, 0.6498, 0.8862, 0.6626, 0.8801, 0.6477, 0.9119, 0.6291, 0.9202, 0.6407, 0.7126, 0.6693, 0.7064, 0.6614, 0.7182, 0.6498, 0.7264, 0.6565, 0.6981, 0.6354, 0.685, 0.6272, 0.6877, 0.6208, 0.7031, 0.6253, 0.8801, 0.6477, 0.8745, 0.6332, 0.9041, 0.6173, 0.9119, 0.6291, 0.7089, 0.6428, 0.6981, 0.6354, 0.7031, 0.6253, 0.7159, 0.63, 0.8745, 0.6332, 0.8691, 0.6181, 0.8964, 0.6051, 0.9041, 0.6173, 0.7182, 0.6498, 0.7089, 0.6428, 0.7159, 0.63, 0.7272, 0.6348, 0.8691, 0.6181, 0.8642, 0.6018, 0.8886, 0.5916, 0.8964, 0.6051, 0.7264, 0.6565, 0.7182, 0.6498, 0.7272, 0.6348, 0.7375, 0.6396, 0.8642, 0.6018, 0.8599, 0.5836, 0.8809, 0.5766, 0.8886, 0.5916, 0.7341, 0.663, 0.7264, 0.6565, 0.7375, 0.6396, 0.7472, 0.6447, 0.8599, 0.5836, 0.8572, 0.5629, 0.8736, 0.5592, 0.8809, 0.5766, 0.7413, 0.6697, 0.7341, 0.663, 0.7472, 0.6447, 0.7568, 0.6501, 0.8572, 0.5629, 0.8567, 0.5386, 0.8666, 0.5382, 0.8736, 0.5592, 0.7486, 0.6766, 0.7413, 0.6697, 0.7568, 0.6501, 0.7667, 0.6562, 0.685, 0.6272, 0.6644, 0.6171, 0.6877, 0.6208, 0.8567, 0.5386, 0.8648, 0.5089, 0.8666, 0.5382, 0.8351, 0.6063, 0.8352, 0.5849, 0.8599, 0.5836, 0.8642, 0.6018, 0.7472, 0.6447, 0.7375, 0.6396, 0.7441, 0.6189, 0.7553, 0.6212, 0.8352, 0.5849, 0.8384, 0.5617, 0.8572, 0.5629, 0.8599, 0.5836, 0.7568, 0.6501, 0.7472, 0.6447, 0.7553, 0.6212, 0.7662, 0.6238, 0.8384, 0.5617, 0.8461, 0.5357, 0.8567, 0.5386, 0.8572, 0.5629, 0.7667, 0.6562, 0.7568, 0.6501, 0.7662, 0.6238, 0.7776, 0.6267, 0.6877, 0.6208, 0.6644, 0.6171, 0.6884, 0.6135, 0.8461, 0.5357, 0.8648, 0.5089, 0.8567, 0.5386, 0.8482, 0.6743, 0.8435, 0.6588, 0.8801, 0.6477, 0.8862, 0.6626, 0.7031, 0.6253, 0.6877, 0.6208, 0.6884, 0.6135, 0.7052, 0.6137, 0.8435, 0.6588, 0.8397, 0.6426, 0.8745, 0.6332, 0.8801, 0.6477, 0.7159, 0.63, 0.7031, 0.6253, 0.7052, 0.6137, 0.7195, 0.615, 0.8397, 0.6426, 0.8367, 0.6253, 0.8691, 0.6181, 0.8745, 0.6332, 0.7272, 0.6348, 0.7159, 0.63, 0.7195, 0.615, 0.7323, 0.6168, 0.8367, 0.6253, 0.8351, 0.6063, 0.8642, 0.6018, 0.8691, 0.6181, 0.7375, 0.6396, 0.7272, 0.6348, 0.7323, 0.6168, 0.7441, 0.6189, 0.8001, 0.6681, 0.7975, 0.6479, 0.8397, 0.6426, 0.8435, 0.6588, 0.7975, 0.6479, 0.7976, 0.6264, 0.8367, 0.6253, 0.8397, 0.6426, 0.7195, 0.615, 0.7052, 0.6137, 0.7039, 0.6014, 0.719, 0.5986, 0.7976, 0.6264, 0.8007, 0.6035, 0.8351, 0.6063, 0.8367, 0.6253, 0.7323, 0.6168, 0.7195, 0.615, 0.719, 0.5986, 0.7326, 0.5968, 0.8007, 0.6035, 0.8074, 0.5789, 0.8352, 0.5849, 0.8351, 0.6063, 0.7441, 0.6189, 0.7323, 0.6168, 0.7326, 0.5968, 0.7452, 0.5957, 0.8074, 0.5789, 0.8187, 0.5542, 0.8384, 0.5617, 0.8352, 0.5849, 0.7553, 0.6212, 0.7441, 0.6189, 0.7452, 0.5957, 0.7572, 0.595, 0.8187, 0.5542, 0.8366, 0.5287, 0.8461, 0.5357, 0.8384, 0.5617, 0.7662, 0.6238, 0.7553, 0.6212, 0.7572, 0.595, 0.7691, 0.5946, 0.8366, 0.5287, 0.8648, 0.5089, 0.8461, 0.5357, 0.7776, 0.6267, 0.7662, 0.6238, 0.7691, 0.5946, 0.7813, 0.5945, 0.6884, 0.6135, 0.6644, 0.6171, 0.6867, 0.606, 0.805, 0.6871, 0.8001, 0.6681, 0.8435, 0.6588, 0.8482, 0.6743, 0.8337, 0.4541, 0.8392, 0.4703, 0.826, 0.4782, 0.8153, 0.4621, 0.7052, 0.6137, 0.6884, 0.6135, 0.6867, 0.606, 0.7039, 0.6014, 0.8392, 0.4703, 0.8481, 0.4881, 0.8411, 0.4944, 0.826, 0.4782, 0.7691, 0.5946, 0.7572, 0.595, 0.7525, 0.5675, 0.7646, 0.5641, 0.8481, 0.4881, 0.8648, 0.5089, 0.8411, 0.4944, 0.7813, 0.5945, 0.7691, 0.5946, 0.7646, 0.5641, 0.7772, 0.5609, 0.6867, 0.606, 0.6644, 0.6171, 0.6828, 0.5989, 0.8266, 0.3941, 0.8265, 0.4045, 0.7975, 0.4057, 0.7975, 0.3931, 0.8265, 0.4045, 0.8268, 0.4154, 0.7991, 0.4189, 0.7975, 0.4057, 0.7039, 0.6014, 0.6867, 0.606, 0.6828, 0.5989, 0.6989, 0.589, 0.8268, 0.4154, 0.828, 0.427, 0.8024, 0.4325, 0.7991, 0.4189, 0.719, 0.5986, 0.7039, 0.6014, 0.6989, 0.589, 0.7137, 0.5817, 0.828, 0.427, 0.8301, 0.4399, 0.8076, 0.4471, 0.8024, 0.4325, 0.7326, 0.5968, 0.719, 0.5986, 0.7137, 0.5817, 0.7274, 0.5761, 0.8301, 0.4399, 0.8337, 0.4541, 0.8153, 0.4621, 0.8076, 0.4471, 0.7452, 0.5957, 0.7326, 0.5968, 0.7274, 0.5761, 0.7402, 0.5714, 0.8518, 0.4046, 0.8511, 0.4147, 0.8268, 0.4154, 0.8265, 0.4045, 0.7572, 0.595, 0.7452, 0.5957, 0.7402, 0.5714, 0.7525, 0.5675, 0.8511, 0.4147, 0.8507, 0.4255, 0.828, 0.427, 0.8268, 0.4154, 0.7274, 0.5761, 0.7137, 0.5817, 0.7035, 0.5653, 0.7163, 0.5555, 0.8507, 0.4255, 0.8506, 0.4373, 0.8301, 0.4399, 0.828, 0.427, 0.7402, 0.5714, 0.7274, 0.5761, 0.7163, 0.5555, 0.7286, 0.5473, 0.8506, 0.4373, 0.8511, 0.4508, 0.8337, 0.4541, 0.8301, 0.4399, 0.7525, 0.5675, 0.7402, 0.5714, 0.7286, 0.5473, 0.7406, 0.54, 0.8511, 0.4508, 0.8527, 0.4663, 0.8392, 0.4703, 0.8337, 0.4541, 0.7646, 0.5641, 0.7525, 0.5675, 0.7406, 0.54, 0.7525, 0.5333, 0.8527, 0.4663, 0.856, 0.4847, 0.8481, 0.4881, 0.8392, 0.4703, 0.7772, 0.5609, 0.7646, 0.5641, 0.7525, 0.5333, 0.7651, 0.5268, 0.6828, 0.5989, 0.6644, 0.6171, 0.6766, 0.5927, 0.856, 0.4847, 0.8648, 0.5089, 0.8481, 0.4881, 0.8526, 0.3947, 0.8518, 0.4046, 0.8265, 0.4045, 0.8266, 0.3941, 0.6989, 0.589, 0.6828, 0.5989, 0.6766, 0.5927, 0.6901, 0.5773, 0.8676, 0.4514, 0.8657, 0.4659, 0.8527, 0.4663, 0.8511, 0.4508, 0.7137, 0.5817, 0.6989, 0.589, 0.6901, 0.5773, 0.7035, 0.5653, 0.8657, 0.4659, 0.8639, 0.4836, 0.856, 0.4847, 0.8527, 0.4663, 0.7651, 0.5268, 0.7525, 0.5333, 0.7322, 0.5039, 0.7439, 0.4942, 0.6766, 0.5927, 0.6644, 0.6171, 0.6681, 0.5884, 0.8639, 0.4836, 0.8648, 0.5089, 0.856, 0.4847, 0.8781, 0.3977, 0.876, 0.4075, 0.8518, 0.4046, 0.8526, 0.3947, 0.6901, 0.5773, 0.6766, 0.5927, 0.6681, 0.5884, 0.6772, 0.5679, 0.876, 0.4075, 0.874, 0.4173, 0.8511, 0.4147, 0.8518, 0.4046, 0.7035, 0.5653, 0.6901, 0.5773, 0.6772, 0.5679, 0.688, 0.551, 0.874, 0.4173, 0.8719, 0.4275, 0.8507, 0.4255, 0.8511, 0.4147, 0.7163, 0.5555, 0.7035, 0.5653, 0.688, 0.551, 0.6989, 0.5369, 0.8719, 0.4275, 0.8698, 0.4387, 0.8506, 0.4373, 0.8507, 0.4255, 0.7286, 0.5473, 0.7163, 0.5555, 0.6989, 0.5369, 0.71, 0.5247, 0.8698, 0.4387, 0.8676, 0.4514, 0.8511, 0.4508, 0.8506, 0.4373, 0.7406, 0.54, 0.7286, 0.5473, 0.71, 0.5247, 0.721, 0.5139, 0.8959, 0.4235, 0.8919, 0.4332, 0.8719, 0.4275, 0.874, 0.4173, 0.7525, 0.5333, 0.7406, 0.54, 0.721, 0.5139, 0.7322, 0.5039, 0.6989, 0.5369, 0.688, 0.551, 0.6668, 0.54, 0.6746, 0.5213, 0.8919, 0.4332, 0.8876, 0.4437, 0.8698, 0.4387, 0.8719, 0.4275, 0.71, 0.5247, 0.6989, 0.5369, 0.6746, 0.5213, 0.6837, 0.5046, 0.8876, 0.4437, 0.8829, 0.4553, 0.8676, 0.4514, 0.8698, 0.4387, 0.721, 0.5139, 0.71, 0.5247, 0.6837, 0.5046, 0.6934, 0.4898, 0.8829, 0.4553, 0.8777, 0.4687, 0.8657, 0.4659, 0.8676, 0.4514, 0.7322, 0.5039, 0.721, 0.5139, 0.6934, 0.4898, 0.7037, 0.4761, 0.8777, 0.4687, 0.8716, 0.4848, 0.8639, 0.4836, 0.8657, 0.4659, 0.7439, 0.4942, 0.7322, 0.5039, 0.7037, 0.4761, 0.715, 0.4629, 0.6681, 0.5884, 0.6644, 0.6171, 0.6578, 0.5868, 0.8716, 0.4848, 0.8648, 0.5089, 0.8639, 0.4836, 0.9032, 0.4047, 0.8996, 0.4141, 0.876, 0.4075, 0.8781, 0.3977, 0.6772, 0.5679, 0.6681, 0.5884, 0.6578, 0.5868, 0.6605, 0.562, 0.8996, 0.4141, 0.8959, 0.4235, 0.874, 0.4173, 0.876, 0.4075, 0.688, 0.551, 0.6772, 0.5679, 0.6605, 0.562, 0.6668, 0.54, 0.8884, 0.4743, 0.8785, 0.488, 0.8716, 0.4848, 0.8777, 0.4687, 0.715, 0.4629, 0.7037, 0.4761, 0.665, 0.4505, 0.6757, 0.4334, 0.6578, 0.5868, 0.6644, 0.6171, 0.6465, 0.5891, 0.8785, 0.488, 0.8648, 0.5089, 0.8716, 0.4848, 0.928, 0.4156, 0.9223, 0.4248, 0.8996, 0.4141, 0.9032, 0.4047, 0.6605, 0.562, 0.6578, 0.5868, 0.6465, 0.5891, 0.6404, 0.5611, 0.9223, 0.4248, 0.9166, 0.4337, 0.8959, 0.4235, 0.8996, 0.4141, 0.6668, 0.54, 0.6605, 0.562, 0.6404, 0.5611, 0.6397, 0.5347, 0.9166, 0.4337, 0.9105, 0.4427, 0.8919, 0.4332, 0.8959, 0.4235, 0.6746, 0.5213, 0.6668, 0.54, 0.6397, 0.5347, 0.6426, 0.5107, 0.9105, 0.4427, 0.9039, 0.4522, 0.8876, 0.4437, 0.8919, 0.4332, 0.6837, 0.5046, 0.6746, 0.5213, 0.6426, 0.5107, 0.6483, 0.4886, 0.9039, 0.4522, 0.8966, 0.4626, 0.8829, 0.4553, 0.8876, 0.4437, 0.6934, 0.4898, 0.6837, 0.5046, 0.6483, 0.4886, 0.6558, 0.4687, 0.8966, 0.4626, 0.8884, 0.4743, 0.8777, 0.4687, 0.8829, 0.4553, 0.7037, 0.4761, 0.6934, 0.4898, 0.6558, 0.4687, 0.665, 0.4505, 0.9268, 0.4566, 0.918, 0.4646, 0.9039, 0.4522, 0.9105, 0.4427, 0.918, 0.4646, 0.9083, 0.473, 0.8966, 0.4626, 0.9039, 0.4522, 0.6483, 0.4886, 0.6426, 0.5107, 0.6011, 0.5085, 0.6004, 0.4791, 0.9083, 0.473, 0.8973, 0.4824, 0.8884, 0.4743, 0.8966, 0.4626, 0.6558, 0.4687, 0.6483, 0.4886, 0.6004, 0.4791, 0.6041, 0.4513, 0.8973, 0.4824, 0.8841, 0.493, 0.8785, 0.488, 0.8884, 0.4743, 0.665, 0.4505, 0.6558, 0.4687, 0.6041, 0.4513, 0.6119, 0.4246, 0.8841, 0.493, 0.8648, 0.5089, 0.8785, 0.488, 0.6757, 0.4334, 0.665, 0.4505, 0.6119, 0.4246, 0.6237, 0.3993, 0.6465, 0.5891, 0.6644, 0.6171, 0.6357, 0.5959, 0.9518, 0.4318, 0.9433, 0.4406, 0.9223, 0.4248, 0.928, 0.4156, 0.9433, 0.4406, 0.9351, 0.4487, 0.9166, 0.4337, 0.9223, 0.4248, 0.6404, 0.5611, 0.6465, 0.5891, 0.6357, 0.5959, 0.6176, 0.5678, 0.9351, 0.4487, 0.9268, 0.4566, 0.9105, 0.4427, 0.9166, 0.4337, 0.6397, 0.5347, 0.6404, 0.5611, 0.6176, 0.5678, 0.6065, 0.5381, 0.888, 0.4995, 0.8648, 0.5089, 0.8841, 0.493, 0.6426, 0.5107, 0.6397, 0.5347, 0.6065, 0.5381, 0.6011, 0.5085, 0.6437, 0.6285, 0.6644, 0.6171, 0.6492, 0.6341, 0.9698, 0.4587, 0.9594, 0.4643, 0.9433, 0.4406, 0.9518, 0.4318, 0.9594, 0.4643, 0.9494, 0.4697, 0.9351, 0.4487, 0.9433, 0.4406, 0.6302, 0.6411, 0.6437, 0.6285, 0.6492, 0.6341, 0.6407, 0.6486, 0.9494, 0.4697, 0.9393, 0.4751, 0.9268, 0.4566, 0.9351, 0.4487, 0.6204, 0.6535, 0.6302, 0.6411, 0.6407, 0.6486, 0.6348, 0.6614, 0.9393, 0.4751, 0.9285, 0.4806, 0.918, 0.4646, 0.9268, 0.4566, 0.613, 0.6652, 0.6204, 0.6535, 0.6348, 0.6614, 0.6308, 0.6727, 0.9285, 0.4806, 0.9168, 0.4864, 0.9083, 0.473, 0.918, 0.4646, 0.6075, 0.6764, 0.613, 0.6652, 0.6308, 0.6727, 0.628, 0.683, 0.9168, 0.4864, 0.9037, 0.4927, 0.8973, 0.4824, 0.9083, 0.473, 0.6038, 0.6872, 0.6075, 0.6764, 0.628, 0.683, 0.6261, 0.6923, 0.9037, 0.4927, 0.888, 0.4995, 0.8841, 0.493, 0.8973, 0.4824, 0.6015, 0.6977, 0.6038, 0.6872, 0.6261, 0.6923, 0.6248, 0.7011, 0.9467, 0.4968, 0.9347, 0.4994, 0.9285, 0.4806, 0.9393, 0.4751, 0.6004, 0.708, 0.6015, 0.6977, 0.6248, 0.7011, 0.6241, 0.7095, 0.628, 0.683, 0.6308, 0.6727, 0.6473, 0.6765, 0.6464, 0.6862, 0.9347, 0.4994, 0.9217, 0.5019, 0.9168, 0.4864, 0.9285, 0.4806, 0.6261, 0.6923, 0.628, 0.683, 0.6464, 0.6862, 0.6458, 0.6949, 0.9217, 0.5019, 0.9071, 0.5046, 0.9037, 0.4927, 0.9168, 0.4864, 0.6248, 0.7011, 0.6261, 0.6923, 0.6458, 0.6949, 0.6454, 0.7032, 0.9071, 0.5046, 0.89, 0.5069, 0.888, 0.4995, 0.9037, 0.4927, 0.6241, 0.7095, 0.6248, 0.7011, 0.6454, 0.7032, 0.6452, 0.7113, 0.6492, 0.6341, 0.6644, 0.6171, 0.6556, 0.6376, 0.89, 0.5069, 0.8648, 0.5089, 0.888, 0.4995, 0.9809, 0.4889, 0.9693, 0.4916, 0.9594, 0.4643, 0.9698, 0.4587, 0.6407, 0.6486, 0.6492, 0.6341, 0.6556, 0.6376, 0.6515, 0.6529, 0.9693, 0.4916, 0.9581, 0.4942, 0.9494, 0.4697, 0.9594, 0.4643, 0.6348, 0.6614, 0.6407, 0.6486, 0.6515, 0.6529, 0.6489, 0.6655, 0.9581, 0.4942, 0.9467, 0.4968, 0.9393, 0.4751, 0.9494, 0.4697, 0.6308, 0.6727, 0.6348, 0.6614, 0.6489, 0.6655, 0.6473, 0.6765, 0.8898, 0.5148, 0.8648, 0.5089, 0.89, 0.5069, 0.9843, 0.5211, 0.9722, 0.5209, 0.9693, 0.4916, 0.9809, 0.4889, 0.6515, 0.6529, 0.6556, 0.6376, 0.6624, 0.6392, 0.6624, 0.6543, 0.9722, 0.5209, 0.9605, 0.5206, 0.9581, 0.4942, 0.9693, 0.4916, 0.6489, 0.6655, 0.6515, 0.6529, 0.6624, 0.6543, 0.6626, 0.6665, 0.9605, 0.5206, 0.9486, 0.5202, 0.9467, 0.4968, 0.9581, 0.4942, 0.6473, 0.6765, 0.6489, 0.6655, 0.6626, 0.6665, 0.6632, 0.6771, 0.9486, 0.5202, 0.9361, 0.5196, 0.9347, 0.4994, 0.9467, 0.4968, 0.6464, 0.6862, 0.6473, 0.6765, 0.6632, 0.6771, 0.6639, 0.6865, 0.9361, 0.5196, 0.9225, 0.5186, 0.9217, 0.5019, 0.9347, 0.4994, 0.6458, 0.6949, 0.6464, 0.6862, 0.6639, 0.6865, 0.6645, 0.6949, 0.9225, 0.5186, 0.9073, 0.5173, 0.9071, 0.5046, 0.9217, 0.5019, 0.6454, 0.7032, 0.6458, 0.6949, 0.6645, 0.6949, 0.6652, 0.7029, 0.9073, 0.5173, 0.8898, 0.5148, 0.89, 0.5069, 0.9071, 0.5046, 0.6452, 0.7113, 0.6454, 0.7032, 0.6652, 0.7029, 0.6659, 0.7108, 0.6556, 0.6376, 0.6644, 0.6171, 0.6624, 0.6392, 0.9041, 0.53, 0.8873, 0.5226, 0.8898, 0.5148, 0.9073, 0.5173, 0.8873, 0.5226, 0.8648, 0.5089, 0.8898, 0.5148, 0.6645, 0.6949, 0.6639, 0.6865, 0.6808, 0.684, 0.6828, 0.6923, 0.9801, 0.5541, 0.968, 0.5508, 0.9722, 0.5209, 0.9843, 0.5211, 0.6652, 0.7029, 0.6645, 0.6949, 0.6828, 0.6923, 0.6848, 0.7002, 0.968, 0.5508, 0.9563, 0.5475, 0.9605, 0.5206, 0.9722, 0.5209, 0.6659, 0.7108, 0.6652, 0.7029, 0.6848, 0.7002, 0.6866, 0.7082, 0.6624, 0.6392, 0.6644, 0.6171, 0.6692, 0.6388, 0.9563, 0.5475, 0.9445, 0.544, 0.9486, 0.5202, 0.9605, 0.5206, 0.9445, 0.544, 0.9321, 0.5401, 0.9361, 0.5196, 0.9486, 0.5202, 0.6624, 0.6543, 0.6624, 0.6392, 0.6692, 0.6388, 0.6728, 0.6531, 0.9321, 0.5401, 0.9189, 0.5355, 0.9225, 0.5186, 0.9361, 0.5196, 0.6626, 0.6665, 0.6624, 0.6543, 0.6728, 0.6531, 0.6758, 0.6648, 0.9189, 0.5355, 0.9041, 0.53, 0.9073, 0.5173, 0.9225, 0.5186, 0.6632, 0.6771, 0.6626, 0.6665, 0.6758, 0.6648, 0.6784, 0.675, 0.08842, 0.7683, 0.09561, 0.7956, 0.03419, 0.8062, 0.02973, 0.7893, 0.6639, 0.6865, 0.6632, 0.6771, 0.6784, 0.675, 0.6808, 0.684, 0.982, 0.8027, 0.9796, 0.8308, 0.9182, 0.8202, 0.9197, 0.8027, 0.9343, 0.5669, 0.9228, 0.5597, 0.9321, 0.5401, 0.9445, 0.544, 0.4574, 0.9772, 0.4549, 0.9886, 0.4527, 0.9883, 0.4545, 0.9769, 0.4545, 0.9769, 0.4527, 0.9883, 0.4505, 0.9881, 0.4516, 0.9766, 0.4516, 0.9766, 0.4505, 0.9881, 0.4482, 0.9881, 0.4488, 0.9766, 0.4488, 0.9766, 0.4482, 0.9881, 0.4459, 0.9882, 0.4459, 0.9766, 0.4459, 0.9766, 0.4459, 0.9882, 0.4435, 0.9882, 0.4431, 0.9766, 0.4431, 0.9766, 0.4435, 0.9882, 0.4413, 0.9882, 0.4402, 0.9767, 0.4402, 0.9767, 0.4413, 0.9882, 0.439, 0.9884, 0.4374, 0.9769, 0.4374, 0.9769, 0.439, 0.9884, 0.4369, 0.9886, 0.4345, 0.9772, 0.4345, 0.9772, 0.4369, 0.9886, 0.4349, 0.9891, 0.4315, 0.9777, 0.4315, 0.9777, 0.4349, 0.9891, 0.433, 0.9895, 0.4285, 0.9783, 0.4285, 0.9783, 0.433, 0.9895, 0.4313, 0.9902, 0.4253, 0.9791, 0.4253, 0.9791, 0.4313, 0.9902, 0.4298, 0.991, 0.4221, 0.9801, 0.4697, 0.9801, 0.462, 0.991, 0.4605, 0.9902, 0.4665, 0.9791, 0.4665, 0.9791, 0.4605, 0.9902, 0.4588, 0.9895, 0.4634, 0.9783, 0.5948, 0.7095, 0.5948, 0.7109, 0.5942, 0.7122, 0.5932, 0.7132, 0.592, 0.7137, 0.5906, 0.7137, 0.5893, 0.7132, 0.5883, 0.7122, 0.5878, 0.7109, 0.5878, 0.7095, 0.5883, 0.7082, 0.5893, 0.7073, 0.5906, 0.7067, 0.592, 0.7067, 0.5932, 0.7073, 0.5942, 0.7082, 0.4634, 0.9783, 0.4588, 0.9895, 0.4569, 0.989, 0.4603, 0.9777, 0.4603, 0.9777, 0.4569, 0.989, 0.4549, 0.9886, 0.4574, 0.9772, 0.5076, 0.9767, 0.5065, 0.9881, 0.5042, 0.9881, 0.5048, 0.9766, 0.4633, 0.8808, 0.4603, 0.9777, 0.4574, 0.9772, 0.4598, 0.8806, 0.4668, 0.8809, 0.4634, 0.9783, 0.4603, 0.9777, 0.4633, 0.8808, 0.4702, 0.881, 0.4665, 0.9791, 0.4634, 0.9783, 0.4668, 0.8809, 0.4737, 0.8812, 0.4697, 0.9801, 0.4665, 0.9791, 0.4702, 0.881, 0.4217, 0.881, 0.4253, 0.9791, 0.4221, 0.9801, 0.4183, 0.8811, 0.4252, 0.8809, 0.4285, 0.9783, 0.4253, 0.9791, 0.4217, 0.881, 0.4286, 0.8807, 0.4315, 0.9777, 0.4285, 0.9783, 0.4252, 0.8809, 0.4321, 0.8806, 0.4345, 0.9772, 0.4315, 0.9777, 0.4286, 0.8807, 0.4356, 0.8805, 0.4374, 0.9769, 0.4345, 0.9772, 0.4321, 0.8806, 0.439, 0.8804, 0.4402, 0.9767, 0.4374, 0.9769, 0.4356, 0.8805, 0.4425, 0.8803, 0.4431, 0.9766, 0.4402, 0.9767, 0.439, 0.8804, 0.446, 0.8802, 0.4459, 0.9766, 0.4431, 0.9766, 0.4425, 0.8803, 0.4494, 0.8803, 0.4488, 0.9766, 0.4459, 0.9766, 0.446, 0.8802, 0.4529, 0.8804, 0.4516, 0.9766, 0.4488, 0.9766, 0.4494, 0.8803, 0.4564, 0.8805, 0.4545, 0.9769, 0.4516, 0.9766, 0.4529, 0.8804, 0.4598, 0.8806, 0.4574, 0.9772, 0.4545, 0.9769, 0.4564, 0.8805, 0.5048, 0.9766, 0.5042, 0.9881, 0.5019, 0.9881, 0.5019, 0.9765, 0.5019, 0.9765, 0.5019, 0.9881, 0.4995, 0.9881, 0.4991, 0.9766, 0.4991, 0.9766, 0.4995, 0.9881, 0.4973, 0.9882, 0.4962, 0.9767, 0.4962, 0.9767, 0.4973, 0.9882, 0.4951, 0.9884, 0.4933, 0.9769, 0.4933, 0.9769, 0.4951, 0.9884, 0.4929, 0.9886, 0.4904, 0.9772, 0.4904, 0.9772, 0.4929, 0.9886, 0.4909, 0.989, 0.4875, 0.9777, 0.4875, 0.9777, 0.4909, 0.989, 0.489, 0.9895, 0.4844, 0.9782, 0.4844, 0.9782, 0.489, 0.9895, 0.4872, 0.9902, 0.4813, 0.979, 0.4813, 0.979, 0.4872, 0.9902, 0.4857, 0.991, 0.4781, 0.98, 0.5257, 0.9801, 0.518, 0.991, 0.5165, 0.9901, 0.5225, 0.979, 0.5225, 0.979, 0.5165, 0.9901, 0.5148, 0.9895, 0.5194, 0.9782, 0.5194, 0.9782, 0.5148, 0.9895, 0.5129, 0.989, 0.5163, 0.9777, 0.5163, 0.9777, 0.5129, 0.989, 0.5109, 0.9886, 0.5134, 0.9772, 0.5948, 0.7033, 0.5942, 0.7046, 0.5932, 0.7056, 0.592, 0.7061, 0.5906, 0.7061, 0.5893, 0.7056, 0.5883, 0.7046, 0.5878, 0.7033, 0.5878, 0.7019, 0.5883, 0.7007, 0.5893, 0.6997, 0.5906, 0.6991, 0.592, 0.6991, 0.5932, 0.6997, 0.5942, 0.7007, 0.5948, 0.7019, 0.5134, 0.9772, 0.5109, 0.9886, 0.5087, 0.9883, 0.5105, 0.9769, 0.5105, 0.9769, 0.5087, 0.9883, 0.5065, 0.9881, 0.5076, 0.9767, 0.5124, 0.8805, 0.5105, 0.9769, 0.5076, 0.9767, 0.5089, 0.8804, 0.5158, 0.8806, 0.5134, 0.9772, 0.5105, 0.9769, 0.5124, 0.8805, 0.5193, 0.8808, 0.5163, 0.9777, 0.5134, 0.9772, 0.5158, 0.8806, 0.5228, 0.8809, 0.5194, 0.9782, 0.5163, 0.9777, 0.5193, 0.8808, 0.5262, 0.881, 0.5225, 0.979, 0.5194, 0.9782, 0.5228, 0.8809, 0.5297, 0.8812, 0.5257, 0.9801, 0.5225, 0.979, 0.5262, 0.881, 0.4777, 0.881, 0.4813, 0.979, 0.4781, 0.98, 0.4743, 0.8811, 0.4812, 0.8809, 0.4844, 0.9782, 0.4813, 0.979, 0.4777, 0.881, 0.4846, 0.8807, 0.4875, 0.9777, 0.4844, 0.9782, 0.4812, 0.8809, 0.4881, 0.8806, 0.4904, 0.9772, 0.4875, 0.9777, 0.4846, 0.8807, 0.4916, 0.8805, 0.4933, 0.9769, 0.4904, 0.9772, 0.4881, 0.8806, 0.495, 0.8804, 0.4962, 0.9767, 0.4933, 0.9769, 0.4916, 0.8805, 0.4985, 0.8803, 0.4991, 0.9766, 0.4962, 0.9767, 0.495, 0.8804, 0.502, 0.8802, 0.5019, 0.9765, 0.4991, 0.9766, 0.4985, 0.8803, 0.5055, 0.8803, 0.5048, 0.9766, 0.5019, 0.9765, 0.502, 0.8802, 0.5089, 0.8804, 0.5076, 0.9767, 0.5048, 0.9766, 0.5055, 0.8803, 0.9997, 0.5217, 0.9954, 0.5581, 0.9801, 0.5541, 0.9843, 0.5211, 0.9954, 0.5581, 0.9819, 0.5932, 0.9674, 0.5857, 0.9801, 0.5541, 0.9819, 0.5932, 0.961, 0.6265, 0.948, 0.6153, 0.9674, 0.5857, 0.7348, 0.7014, 0.7117, 0.7119, 0.7075, 0.7021, 0.7284, 0.6919, 0.961, 0.6265, 0.9311, 0.6552, 0.9202, 0.6407, 0.948, 0.6153, 0.7576, 0.6854, 0.7348, 0.7014, 0.7284, 0.6919, 0.7486, 0.6766, 0.9311, 0.6552, 0.8944, 0.6788, 0.8862, 0.6626, 0.9202, 0.6407, 0.7787, 0.6623, 0.7576, 0.6854, 0.7486, 0.6766, 0.7667, 0.6562, 0.8944, 0.6788, 0.8548, 0.6924, 0.8482, 0.6743, 0.8862, 0.6626, 0.7921, 0.6299, 0.7787, 0.6623, 0.7667, 0.6562, 0.7776, 0.6267, 0.8548, 0.6924, 0.8157, 0.7057, 0.805, 0.6871, 0.8482, 0.6743, 0.7969, 0.594, 0.7921, 0.6299, 0.7776, 0.6267, 0.7813, 0.5945, 0.8012, 0.3797, 0.8273, 0.3817, 0.8266, 0.3941, 0.7975, 0.3931, 0.7932, 0.5566, 0.7969, 0.594, 0.7813, 0.5945, 0.7772, 0.5609, 0.7808, 0.519, 0.7932, 0.5566, 0.7772, 0.5609, 0.7651, 0.5268, 0.8273, 0.3817, 0.8538, 0.3827, 0.8526, 0.3947, 0.8266, 0.3941, 0.7591, 0.4826, 0.7808, 0.519, 0.7651, 0.5268, 0.7439, 0.4942, 0.8538, 0.3827, 0.8805, 0.3858, 0.8781, 0.3977, 0.8526, 0.3947, 0.7295, 0.4472, 0.7591, 0.4826, 0.7439, 0.4942, 0.715, 0.4629, 0.8805, 0.3858, 0.9075, 0.3929, 0.9032, 0.4047, 0.8781, 0.3977, 0.6906, 0.4141, 0.7295, 0.4472, 0.715, 0.4629, 0.6757, 0.4334, 0.9075, 0.3929, 0.9352, 0.4043, 0.928, 0.4156, 0.9032, 0.4047, 0.6457, 0.3797, 0.6906, 0.4141, 0.6757, 0.4334, 0.6237, 0.3993, 0.9352, 0.4043, 0.9623, 0.4228, 0.9518, 0.4318, 0.928, 0.4156, 0.6236, 0.7196, 0.6023, 0.7191, 0.6004, 0.708, 0.6241, 0.7095, 0.9623, 0.4228, 0.9832, 0.4521, 0.9698, 0.4587, 0.9518, 0.4318, 0.645, 0.7211, 0.6236, 0.7196, 0.6241, 0.7095, 0.6452, 0.7113, 0.9832, 0.4521, 0.9957, 0.4859, 0.9809, 0.4889, 0.9698, 0.4587, 0.6667, 0.7206, 0.645, 0.7211, 0.6452, 0.7113, 0.6659, 0.7108, 0.6889, 0.718, 0.6667, 0.7206, 0.6659, 0.7108, 0.6866, 0.7082, 0.9957, 0.4859, 0.9997, 0.5217, 0.9843, 0.5211, 0.9809, 0.4889, 0.7117, 0.7119, 0.6889, 0.718, 0.6866, 0.7082, 0.7075, 0.7021, 0.02973, 0.8581, 0.02243, 0.874, 0.01253, 0.8885, 0.0002982, 0.901, 0.9137, 0.7683, 0.9182, 0.7853, 0.9197, 0.8027, 0.9182, 0.8202, 0.9137, 0.8371, 0.9064, 0.8531, 0.01253, 0.7589, 0.02243, 0.7733, 0.02973, 0.7893, 0.03419, 0.8062, 0.03569, 0.8237, 0.03419, 0.8411, 0.2019, 0.8379, 0.1946, 0.8538, 0.1847, 0.8682, 0.1742, 0.8538, 0.1669, 0.8379, 0.1625, 0.8209, 0.161, 0.8035, 0.1625, 0.786, 0.1669, 0.769, 0.1742, 0.7531, 0.1841, 0.7387, 0.1946, 0.7531, 0.2019, 0.769, 0.2064, 0.786, 0.2079, 0.8035, 0.2064, 0.8209, 0.2702, 0.8035, 0.2678, 0.8316, 0.2064, 0.8209, 0.2079, 0.8035, 0.101, 0.7753, 0.1082, 0.7481, 0.1669, 0.769, 0.1625, 0.786, 0.2606, 0.8588, 0.2489, 0.8845, 0.1946, 0.8538, 0.2019, 0.8379, 0.9796, 0.7746, 0.982, 0.8027, 0.9197, 0.8027, 0.9182, 0.7853, 0.07668, 0.7426, 0.08842, 0.7683, 0.02973, 0.7893, 0.02243, 0.7733, 0.1082, 0.7481, 0.12, 0.7224, 0.1742, 0.7531, 0.1669, 0.769, 0.2489, 0.8845, 0.2329, 0.9078, 0.1847, 0.8682, 0.1946, 0.8538, 0.9724, 0.7474, 0.9796, 0.7746, 0.9182, 0.7853, 0.9137, 0.7683, 0.06074, 0.7193, 0.07668, 0.7426, 0.02243, 0.7733, 0.01253, 0.7589, 0.12, 0.7224, 0.1359, 0.6991, 0.1841, 0.7387, 0.1742, 0.7531, 0.1359, 0.9078, 0.12, 0.8845, 0.1742, 0.8538, 0.1841, 0.8682, 0.9607, 0.7217, 0.9724, 0.7474, 0.9137, 0.7683, 0.9064, 0.7524, 0.04105, 0.6991, 0.06074, 0.7193, 0.01253, 0.7589, 0.0002982, 0.7463, 0.2329, 0.6991, 0.2489, 0.7224, 0.1946, 0.7531, 0.1847, 0.7387, 0.12, 0.8845, 0.1082, 0.8588, 0.1669, 0.8379, 0.1742, 0.8538, 0.06074, 0.928, 0.04105, 0.9482, 0.0002982, 0.901, 0.01253, 0.8885, 0.9724, 0.8581, 0.9607, 0.8838, 0.9064, 0.8531, 0.9137, 0.8371, 0.2489, 0.7224, 0.2606, 0.7481, 0.2019, 0.769, 0.1946, 0.7531, 0.1082, 0.8588, 0.101, 0.8316, 0.1625, 0.8209, 0.1669, 0.8379, 0.09561, 0.8518, 0.08842, 0.879, 0.02973, 0.8581, 0.03419, 0.8411, 0.07668, 0.9047, 0.06074, 0.928, 0.01253, 0.8885, 0.02243, 0.874, 0.101, 0.8316, 0.09862, 0.8035, 0.161, 0.8035, 0.1625, 0.8209, 0.09803, 0.8237, 0.09561, 0.8518, 0.03419, 0.8411, 0.03569, 0.8237, 0.2606, 0.7481, 0.2678, 0.7753, 0.2064, 0.786, 0.2019, 0.769, 0.9796, 0.8308, 0.9724, 0.8581, 0.9137, 0.8371, 0.9182, 0.8202, 0.09561, 0.7956, 0.09803, 0.8237, 0.03569, 0.8237, 0.03419, 0.8062, 0.2678, 0.7753, 0.2702, 0.8035, 0.2079, 0.8035, 0.2064, 0.786, 0.09862, 0.8035, 0.101, 0.7753, 0.1625, 0.786, 0.161, 0.8035, 0.2678, 0.8316, 0.2606, 0.8588, 0.2019, 0.8379, 0.2064, 0.8209, 0.08842, 0.879, 0.07668, 0.9047, 0.02243, 0.874, 0.02973, 0.8581, 0.561, 0.9302, 0.5303, 0.9429, 0.5303, 0.8802, 0.561, 0.893, 0.5758, 0.6991, 0.5758, 0.7656, 0.5703, 0.7656, 0.5703, 0.6991, 0.5872, 0.6991, 0.5872, 0.7656, 0.5843, 0.7656, 0.5843, 0.6991, 0.5843, 0.6991, 0.5843, 0.7656, 0.5787, 0.7656, 0.5787, 0.6991, 0.5787, 0.6991, 0.5787, 0.7656, 0.5758, 0.7656, 0.5758, 0.6991, 0.5612, 0.9089, 0.5588, 0.9067, 0.561, 0.893, 0.5649, 0.9038, 0.5603, 0.9152, 0.5605, 0.9153, 0.5649, 0.9194, 0.561, 0.9302, 0.561, 0.893, 0.5763, 0.9008, 0.5714, 0.905, 0.5649, 0.9038, 0.5649, 0.9038, 0.5714, 0.905, 0.5714, 0.9182, 0.5649, 0.9194, 0.5649, 0.9194, 0.5714, 0.9182, 0.5763, 0.9224, 0.561, 0.9302, 0.5605, 0.9153, 0.5612, 0.9089, 0.5649, 0.9038, 0.5649, 0.9194, 0.5588, 0.9067, 0.5603, 0.9152, 0.561, 0.9302, 0.561, 0.893, 0.5763, 0.9008, 0.5763, 0.9224, 0.5714, 0.9182, 0.5714, 0.905])
me_cylinder.update()

# ---- objects
ob_alarm_clock = bpy.data.objects.new('Alarm Clock', me_cylinder)

# ---- transforms, parenting, visibility, modifiers, constraints
ob_alarm_clock.location = (0.0, 0.0, 0.0)

# ---- collection membership
col_collection.objects.link(ob_alarm_clock)

# ---- scene / render settings (as saved in the file)
scene.frame_start = 1; scene.frame_end = 250; scene.frame_set(1)
scene.render.engine = 'BLENDER_EEVEE_NEXT'
scene.render.bake_bias = 0.0
scene.render.bake_samples = 0
scene.cycles.sampling_pattern = 'TABULATED_SOBOL'
scene.eevee.use_volume_custom_range = False
bpy.context.view_layer.update()

# ---- added for rendering (the .blend has no active camera and no usable light): camera, sun
cam_auto = bpy.data.cameras.new('AutoCamera')
cam_auto.lens = 50.0
cam_auto.sensor_width = 36.0
cam_auto.clip_end = 1000.0
ob_auto_camera = bpy.data.objects.new('AutoCamera', cam_auto)
scene.collection.objects.link(ob_auto_camera)
ob_auto_camera.location = (0.39688, -0.476256, 0.312507)
ob_auto_camera.rotation_euler = (1.09748, -7.21219e-08, 0.694738)
scene.camera = ob_auto_camera
light_auto_sun = bpy.data.lights.new('AutoSun', 'SUN')
light_auto_sun.energy = 3.0
light_auto_sun.angle = 0.0523599
ob_auto_sun = bpy.data.objects.new('AutoSun', light_auto_sun)
scene.collection.objects.link(ob_auto_sun)
ob_auto_sun.rotation_euler = (0.872665, 0.174533, 0.523599)
bpy.context.view_layer.update()
